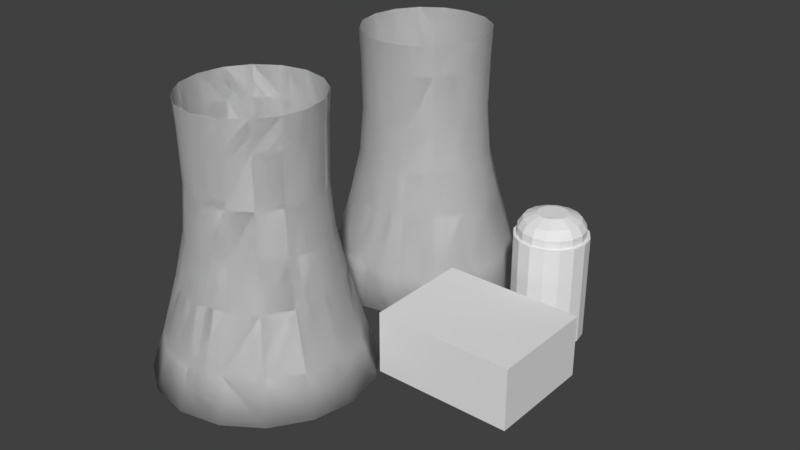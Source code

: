 # Source: CentralNucelar.blend  (saved by Blender 2.79.0; exported with 4.5.12 LTS)
import bpy
from mathutils import Matrix  # noqa: F401  (used for matrix-valued properties, if any)

bpy.ops.wm.read_factory_settings(use_empty=True)
scene = bpy.context.scene
scene.name = 'Scene'

# ---- collections
col_collection_1 = bpy.data.collections.new('Collection 1'); scene.collection.children.link(col_collection_1)

# ---- world
world_world = bpy.data.worlds.new('World'); scene.world = world_world
world_world.color = (0.05088, 0.05088, 0.05088)
world_world.use_sun_shadow = False
world_world.sun_shadow_jitter_overblur = 0.0
world_world.cycles.sampling_method = 'MANUAL'

# ---- meshes
me_cylinder_001 = bpy.data.meshes.new('Cylinder.001')
me_cylinder_001.from_pydata([(-1.932e-08, 1.519, -0.5), (-1.283e-08, 1.325, 0.07203), (0.5812, 1.403, -0.5), (0.5069, 1.224, 0.07203), (1.074, 1.074, -0.5), (0.9367, 0.9367, 0.07203), (1.403, 0.5812, -0.5), (1.224, 0.5069, 0.07203), (1.519, -7.218e-08, -0.5), (1.325, -6.202e-08, 0.07203), (1.403, -0.5812, -0.5), (1.224, -0.5069, 0.07203), (1.074, -1.074, -0.5), (0.9367, -0.9367, 0.07203), (0.5812, -1.403, -0.5), (0.5069, -1.224, 0.07203), (2.1e-07, -1.519, -0.5), (1.872e-07, -1.325, 0.07203), (-0.5812, -1.403, -0.5), (-0.5069, -1.224, 0.07203), (-1.074, -1.074, -0.5), (-0.9367, -0.9367, 0.07203), (-1.403, -0.5812, -0.5), (-1.224, -0.5069, 0.07203), (-1.519, 1.231e-08, -0.5), (-1.325, 1.168e-08, 0.07203), (-1.403, 0.5812, -0.5), (-1.224, 0.5069, 0.07203), (-1.074, 1.074, -0.5), (-0.9367, 0.9367, 0.07203), (-0.5812, 1.403, -0.5), (-0.5069, 1.224, 0.07203), (0.4216, 1.018, 0.8604), (4.375e-09, 1.102, 0.8604), (0.779, 0.779, 0.8604), (1.018, 0.4216, 0.8604), (1.102, -5.535e-08, 0.8604), (1.018, -0.4216, 0.8604), (0.779, -0.779, 0.8604), (0.4216, -1.018, 0.8604), (1.707e-07, -1.102, 0.8604), (-0.4216, -1.018, 0.8604), (-0.779, -0.779, 0.8604), (-1.018, -0.4216, 0.8604), (-1.102, 5.951e-09, 0.8604), (-1.018, 0.4216, 0.8604), (-0.779, 0.779, 0.8604), (-0.4216, 1.018, 0.8604), (0.3666, 0.8851, 1.491), (-4.438e-08, 0.958, 1.491), (0.6774, 0.6774, 1.491), (0.8851, 0.3666, 1.491), (0.958, -4.91e-08, 1.491), (0.8851, -0.3666, 1.491), (0.6774, -0.6774, 1.491), (0.3666, -0.8851, 1.491), (1.003e-07, -0.958, 1.491), (-0.3666, -0.8851, 1.491), (-0.6774, -0.6774, 1.491), (-0.8851, -0.3666, 1.491), (-0.958, 4.203e-09, 1.491), (-0.8851, 0.3666, 1.491), (-0.6774, 0.6774, 1.491), (-0.3666, 0.8851, 1.491), (0.3473, 0.8385, 2.144), (1.638e-08, 0.9076, 2.144), (0.6418, 0.6418, 2.144), (0.8385, 0.3473, 2.144), (0.9076, -4.573e-08, 2.144), (0.8385, -0.3473, 2.144), (0.6418, -0.6418, 2.144), (0.3473, -0.8385, 2.144), (1.534e-07, -0.9076, 2.144), (-0.3473, -0.8385, 2.144), (-0.6418, -0.6418, 2.144), (-0.8385, -0.3473, 2.144), (-0.9076, 4.766e-09, 2.144), (-0.8385, 0.3473, 2.144), (-0.6418, 0.6418, 2.144), (-0.3473, 0.8385, 2.144), (0.3532, 0.8527, 2.888), (7.513e-08, 0.923, 2.888), (0.6527, 0.6527, 2.888), (0.8527, 0.3532, 2.888), (0.923, -4.638e-08, 2.888), (0.8527, -0.3532, 2.888), (0.6527, -0.6527, 2.888), (0.3532, -0.8527, 2.888), (2.145e-07, -0.923, 2.888), (-0.3532, -0.8527, 2.888), (-0.6527, -0.6527, 2.888), (-0.8527, -0.3532, 2.888), (-0.923, 4.973e-09, 2.888), (-0.8527, 0.3532, 2.888), (-0.6527, 0.6527, 2.888), (-0.3532, 0.8527, 2.888), (0.3628, 0.8758, 3.316), (7.363e-08, 0.9479, 3.316), (0.6703, 0.6703, 3.316), (0.8758, 0.3628, 3.316), (0.9479, -4.763e-08, 3.316), (0.8758, -0.3628, 3.316), (0.6703, -0.6703, 3.316), (0.3628, -0.8758, 3.316), (2.168e-07, -0.9479, 3.316), (-0.3628, -0.8758, 3.316), (-0.6703, -0.6703, 3.316), (-0.8758, -0.3628, 3.316), (-0.9479, 5.107e-09, 3.316), (-0.8758, 0.3628, 3.316), (-0.6703, 0.6703, 3.316), (-0.3628, 0.8758, 3.316)], [], [(0, 2, 3, 1), (2, 4, 5, 3), (4, 6, 7, 5), (6, 8, 9, 7), (8, 10, 11, 9), (10, 12, 13, 11), (12, 14, 15, 13), (14, 16, 17, 15), (16, 18, 19, 17), (18, 20, 21, 19), (20, 22, 23, 21), (22, 24, 25, 23), (24, 26, 27, 25), (26, 28, 29, 27), (5, 34, 32, 3), (28, 30, 31, 29), (30, 0, 1, 31), (0, 30, 28, 26, 24, 22, 20, 18, 16, 14, 12, 10, 8, 6, 4, 2), (42, 58, 57, 41), (15, 39, 38, 13), (25, 44, 43, 23), (11, 37, 36, 9), (21, 42, 41, 19), (31, 47, 46, 29), (7, 35, 34, 5), (17, 40, 39, 15), (27, 45, 44, 25), (3, 32, 33, 1), (13, 38, 37, 11), (23, 43, 42, 21), (1, 33, 47, 31), (9, 36, 35, 7), (19, 41, 40, 17), (29, 46, 45, 27), (63, 79, 78, 62), (35, 51, 50, 34), (43, 59, 58, 42), (36, 52, 51, 35), (44, 60, 59, 43), (37, 53, 52, 36), (45, 61, 60, 44), (38, 54, 53, 37), (46, 62, 61, 45), (39, 55, 54, 38), (47, 63, 62, 46), (40, 56, 55, 39), (32, 48, 49, 33), (33, 49, 63, 47), (41, 57, 56, 40), (34, 50, 48, 32), (69, 85, 84, 68), (56, 72, 71, 55), (48, 64, 65, 49), (49, 65, 79, 63), (57, 73, 72, 56), (50, 66, 64, 48), (58, 74, 73, 57), (51, 67, 66, 50), (59, 75, 74, 58), (52, 68, 67, 51), (60, 76, 75, 59), (53, 69, 68, 52), (61, 77, 76, 60), (54, 70, 69, 53), (62, 78, 77, 61), (55, 71, 70, 54), (90, 106, 105, 89), (77, 93, 92, 76), (70, 86, 85, 69), (78, 94, 93, 77), (71, 87, 86, 70), (79, 95, 94, 78), (72, 88, 87, 71), (64, 80, 81, 65), (65, 81, 95, 79), (73, 89, 88, 72), (66, 82, 80, 64), (74, 90, 89, 73), (67, 83, 82, 66), (75, 91, 90, 74), (68, 84, 83, 67), (76, 92, 91, 75), (83, 99, 98, 82), (91, 107, 106, 90), (84, 100, 99, 83), (92, 108, 107, 91), (85, 101, 100, 84), (93, 109, 108, 92), (86, 102, 101, 85), (94, 110, 109, 93), (87, 103, 102, 86), (95, 111, 110, 94), (88, 104, 103, 87), (80, 96, 97, 81), (81, 97, 111, 95), (89, 105, 104, 88), (82, 98, 96, 80)])
me_cylinder_001.polygons.foreach_set('use_smooth', [True] * 97)
_uv = me_cylinder_001.uv_layers.new(name='UVMap')
_uv.uv.foreach_set('vector', [0.5002, 0.3444, 0.4409, 0.3153, 0.4241, 0.407, 0.4763, 0.4314, 0.4409, 0.3153, 0.38, 0.2959, 0.3695, 0.3901, 0.4241, 0.407, 0.38, 0.2959, 0.318, 0.2849, 0.3133, 0.3806, 0.3695, 0.3901, 0.318, 0.2849, 0.2555, 0.2819, 0.2564, 0.3781, 0.3133, 0.3806, 0.2555, 0.2819, 0.1929, 0.2868, 0.1995, 0.3826, 0.2564, 0.3781, 0.1929, 0.2868, 0.1306, 0.3, 0.1431, 0.3943, 0.1995, 0.3826, 0.1306, 0.3, 0.06933, 0.3218, 0.088, 0.4134, 0.1431, 0.3943, 0.06933, 0.3218, 0.009847, 0.3531, 0.03503, 0.4403, 0.088, 0.4134, 0.5029, 0.352, 0.4449, 0.3216, 0.4273, 0.4125, 0.4785, 0.4381, 0.4449, 0.3216, 0.3851, 0.3008, 0.3737, 0.3945, 0.4273, 0.4125, 0.3851, 0.3008, 0.3242, 0.2883, 0.3185, 0.3836, 0.3737, 0.3945, 0.3242, 0.2883, 0.2626, 0.2839, 0.2626, 0.3797, 0.3185, 0.3836, 0.2626, 0.2839, 0.2009, 0.2873, 0.2064, 0.3829, 0.2626, 0.3797, 0.2009, 0.2873, 0.1395, 0.2989, 0.1508, 0.3932, 0.2064, 0.3829, 0.3695, 0.3901, 0.3557, 0.5226, 0.4029, 0.5342, 0.4241, 0.407, 0.1395, 0.2989, 0.07894, 0.3192, 0.09633, 0.4109, 0.1508, 0.3932, 0.07894, 0.3192, 0.02004, 0.3489, 0.04388, 0.4364, 0.09633, 0.4109, 0.8224, 0.3209, 0.7927, 0.3209, 0.7653, 0.3334, 0.7443, 0.3564, 0.7329, 0.3865, 0.7329, 0.4191, 0.7443, 0.4493, 0.7653, 0.4723, 0.7927, 0.4848, 0.8224, 0.4848, 0.8498, 0.4723, 0.8708, 0.4493, 0.8822, 0.4191, 0.8822, 0.3865, 0.8708, 0.3564, 0.8498, 0.3334, 0.3587, 0.5261, 0.3492, 0.6345, 0.3911, 0.6425, 0.4051, 0.5389, 0.088, 0.4134, 0.112, 0.5418, 0.1593, 0.5275, 0.1431, 0.3943, 0.2626, 0.3797, 0.2621, 0.5159, 0.3108, 0.5184, 0.3185, 0.3836, 0.1995, 0.3826, 0.208, 0.5185, 0.2575, 0.5147, 0.2564, 0.3781, 0.3737, 0.3945, 0.3587, 0.5261, 0.4051, 0.5389, 0.4273, 0.4125, 0.09633, 0.4109, 0.1186, 0.5394, 0.1652, 0.5263, 0.1508, 0.3932, 0.3133, 0.3806, 0.307, 0.5161, 0.3557, 0.5226, 0.3695, 0.3901, 0.03503, 0.4403, 0.06693, 0.5615, 0.112, 0.5418, 0.088, 0.4134, 0.2064, 0.3829, 0.2133, 0.5185, 0.2621, 0.5159, 0.2626, 0.3797, 0.4241, 0.407, 0.4029, 0.5342, 0.4477, 0.5511, 0.4763, 0.4314, 0.1431, 0.3943, 0.1593, 0.5275, 0.208, 0.5185, 0.1995, 0.3826, 0.3185, 0.3836, 0.3108, 0.5184, 0.3587, 0.5261, 0.3737, 0.3945, 0.04388, 0.4364, 0.07397, 0.5579, 0.1186, 0.5394, 0.09633, 0.4109, 0.2564, 0.3781, 0.2575, 0.5147, 0.307, 0.5161, 0.3133, 0.3806, 0.4273, 0.4125, 0.4051, 0.5389, 0.449, 0.5567, 0.4785, 0.4381, 0.1508, 0.3932, 0.1652, 0.5263, 0.2133, 0.5185, 0.2064, 0.3829, 0.1328, 0.6438, 0.1416, 0.7505, 0.1806, 0.7461, 0.1746, 0.6352, 0.307, 0.5161, 0.3031, 0.6277, 0.3472, 0.6316, 0.3557, 0.5226, 0.3108, 0.5184, 0.3058, 0.6296, 0.3492, 0.6345, 0.3587, 0.5261, 0.2575, 0.5147, 0.2585, 0.6272, 0.3031, 0.6277, 0.307, 0.5161, 0.2621, 0.5159, 0.2618, 0.628, 0.3058, 0.6296, 0.3108, 0.5184, 0.208, 0.5185, 0.2138, 0.6301, 0.2585, 0.6272, 0.2575, 0.5147, 0.2133, 0.5185, 0.2179, 0.6299, 0.2618, 0.628, 0.2621, 0.5159, 0.1593, 0.5275, 0.17, 0.6365, 0.2138, 0.6301, 0.208, 0.5185, 0.1652, 0.5263, 0.1746, 0.6352, 0.2179, 0.6299, 0.2133, 0.5185, 0.112, 0.5418, 0.1277, 0.6462, 0.17, 0.6365, 0.1593, 0.5275, 0.1186, 0.5394, 0.1328, 0.6438, 0.1746, 0.6352, 0.1652, 0.5263, 0.06693, 0.5615, 0.08757, 0.6589, 0.1277, 0.6462, 0.112, 0.5418, 0.4029, 0.5342, 0.3899, 0.6386, 0.4304, 0.6485, 0.4477, 0.5511, 0.07397, 0.5579, 0.09322, 0.6555, 0.1328, 0.6438, 0.1186, 0.5394, 0.4051, 0.5389, 0.3911, 0.6425, 0.4309, 0.6534, 0.449, 0.5567, 0.3557, 0.5226, 0.3472, 0.6316, 0.3899, 0.6386, 0.4029, 0.5342, 0.218, 0.7439, 0.2204, 0.8677, 0.26, 0.867, 0.2594, 0.742, 0.08757, 0.6589, 0.0998, 0.7593, 0.1377, 0.7529, 0.1277, 0.6462, 0.3899, 0.6386, 0.3825, 0.7471, 0.4215, 0.7514, 0.4304, 0.6485, 0.09322, 0.6555, 0.1042, 0.7559, 0.1416, 0.7505, 0.1328, 0.6438, 0.3911, 0.6425, 0.3826, 0.7505, 0.421, 0.7557, 0.4309, 0.6534, 0.3472, 0.6316, 0.3421, 0.7439, 0.3825, 0.7471, 0.3899, 0.6386, 0.3492, 0.6345, 0.3429, 0.7463, 0.3826, 0.7505, 0.3911, 0.6425, 0.3031, 0.6277, 0.3009, 0.7421, 0.3421, 0.7439, 0.3472, 0.6316, 0.3058, 0.6296, 0.3024, 0.7435, 0.3429, 0.7463, 0.3492, 0.6345, 0.2585, 0.6272, 0.2594, 0.742, 0.3009, 0.7421, 0.3031, 0.6277, 0.2618, 0.628, 0.2615, 0.7425, 0.3024, 0.7435, 0.3058, 0.6296, 0.2138, 0.6301, 0.218, 0.7439, 0.2594, 0.742, 0.2585, 0.6272, 0.2179, 0.6299, 0.2208, 0.7433, 0.2615, 0.7425, 0.2618, 0.628, 0.17, 0.6365, 0.1773, 0.7476, 0.218, 0.7439, 0.2138, 0.6301, 0.1746, 0.6352, 0.1806, 0.7461, 0.2208, 0.7433, 0.2179, 0.6299, 0.1277, 0.6462, 0.1377, 0.7529, 0.1773, 0.7476, 0.17, 0.6365, 0.3394, 0.8701, 0.3377, 0.939, 0.3771, 0.9412, 0.3785, 0.8724, 0.2208, 0.7433, 0.2217, 0.8668, 0.2608, 0.8671, 0.2615, 0.7425, 0.1773, 0.7476, 0.1812, 0.8693, 0.2204, 0.8677, 0.218, 0.7439, 0.1806, 0.7461, 0.1831, 0.8675, 0.2217, 0.8668, 0.2208, 0.7433, 0.1377, 0.7529, 0.1425, 0.8715, 0.1812, 0.8693, 0.1773, 0.7476, 0.1416, 0.7505, 0.145, 0.8688, 0.1831, 0.8675, 0.1806, 0.7461, 0.0998, 0.7593, 0.1047, 0.8738, 0.1425, 0.8715, 0.1377, 0.7529, 0.3825, 0.7471, 0.3797, 0.8695, 0.4192, 0.8705, 0.4215, 0.7514, 0.1042, 0.7559, 0.1078, 0.8702, 0.145, 0.8688, 0.1416, 0.7505, 0.3826, 0.7505, 0.3785, 0.8724, 0.4174, 0.8744, 0.421, 0.7557, 0.3421, 0.7439, 0.3399, 0.8682, 0.3797, 0.8695, 0.3825, 0.7471, 0.3429, 0.7463, 0.3394, 0.8701, 0.3785, 0.8724, 0.3826, 0.7505, 0.3009, 0.7421, 0.2999, 0.8672, 0.3399, 0.8682, 0.3421, 0.7439, 0.3024, 0.7435, 0.3, 0.8682, 0.3394, 0.8701, 0.3429, 0.7463, 0.2594, 0.742, 0.26, 0.867, 0.2999, 0.8672, 0.3009, 0.7421, 0.2615, 0.7425, 0.2608, 0.8671, 0.3, 0.8682, 0.3024, 0.7435, 0.2999, 0.8672, 0.2993, 0.936, 0.339, 0.9372, 0.3399, 0.8682, 0.3, 0.8682, 0.2987, 0.9368, 0.3377, 0.939, 0.3394, 0.8701, 0.26, 0.867, 0.26, 0.9354, 0.2993, 0.936, 0.2999, 0.8672, 0.2608, 0.8671, 0.26, 0.9352, 0.2987, 0.9368, 0.3, 0.8682, 0.2204, 0.8677, 0.221, 0.9355, 0.26, 0.9354, 0.26, 0.867, 0.2217, 0.8668, 0.2215, 0.9344, 0.26, 0.9352, 0.2608, 0.8671, 0.1812, 0.8693, 0.1823, 0.9364, 0.221, 0.9355, 0.2204, 0.8677, 0.1831, 0.8675, 0.1834, 0.9343, 0.2215, 0.9344, 0.2217, 0.8668, 0.1425, 0.8715, 0.1438, 0.9378, 0.1823, 0.9364, 0.1812, 0.8693, 0.145, 0.8688, 0.1456, 0.9348, 0.1834, 0.9343, 0.1831, 0.8675, 0.1047, 0.8738, 0.1055, 0.9392, 0.1438, 0.9378, 0.1425, 0.8715, 0.3797, 0.8695, 0.379, 0.9385, 0.4192, 0.9392, 0.4192, 0.8705, 0.1078, 0.8702, 0.1079, 0.9353, 0.1456, 0.9348, 0.145, 0.8688, 0.3785, 0.8724, 0.3771, 0.9412, 0.4167, 0.9428, 0.4174, 0.8744, 0.3399, 0.8682, 0.339, 0.9372, 0.379, 0.9385, 0.3797, 0.8695])
me_cylinder_001.use_remesh_preserve_volume = False
me_cylinder_001.use_remesh_preserve_attributes = False
me_cylinder_001.use_mirror_vertex_groups = False
me_cylinder_001.update()
me_cylinder_000 = bpy.data.meshes.new('Cylinder.000')
me_cylinder_000.from_pydata([(-1.932e-08, 1.519, -0.5), (-1.283e-08, 1.325, 0.07203), (0.5812, 1.403, -0.5), (0.5069, 1.224, 0.07203), (1.074, 1.074, -0.5), (0.9367, 0.9367, 0.07203), (1.403, 0.5812, -0.5), (1.224, 0.5069, 0.07203), (1.519, -7.218e-08, -0.5), (1.325, -6.202e-08, 0.07203), (1.403, -0.5812, -0.5), (1.224, -0.5069, 0.07203), (1.074, -1.074, -0.5), (0.9367, -0.9367, 0.07203), (0.5812, -1.403, -0.5), (0.5069, -1.224, 0.07203), (2.1e-07, -1.519, -0.5), (1.872e-07, -1.325, 0.07203), (-0.5812, -1.403, -0.5), (-0.5069, -1.224, 0.07203), (-1.074, -1.074, -0.5), (-0.9367, -0.9367, 0.07203), (-1.403, -0.5812, -0.5), (-1.224, -0.5069, 0.07203), (-1.519, 1.231e-08, -0.5), (-1.325, 1.168e-08, 0.07203), (-1.403, 0.5812, -0.5), (-1.224, 0.5069, 0.07203), (-1.074, 1.074, -0.5), (-0.9367, 0.9367, 0.07203), (-0.5812, 1.403, -0.5), (-0.5069, 1.224, 0.07203), (0.4216, 1.018, 0.8604), (4.375e-09, 1.102, 0.8604), (0.779, 0.779, 0.8604), (1.018, 0.4216, 0.8604), (1.102, -5.535e-08, 0.8604), (1.018, -0.4216, 0.8604), (0.779, -0.779, 0.8604), (0.4216, -1.018, 0.8604), (1.707e-07, -1.102, 0.8604), (-0.4216, -1.018, 0.8604), (-0.779, -0.779, 0.8604), (-1.018, -0.4216, 0.8604), (-1.102, 5.951e-09, 0.8604), (-1.018, 0.4216, 0.8604), (-0.779, 0.779, 0.8604), (-0.4216, 1.018, 0.8604), (0.3666, 0.8851, 1.491), (-4.438e-08, 0.958, 1.491), (0.6774, 0.6774, 1.491), (0.8851, 0.3666, 1.491), (0.958, -4.91e-08, 1.491), (0.8851, -0.3666, 1.491), (0.6774, -0.6774, 1.491), (0.3666, -0.8851, 1.491), (1.003e-07, -0.958, 1.491), (-0.3666, -0.8851, 1.491), (-0.6774, -0.6774, 1.491), (-0.8851, -0.3666, 1.491), (-0.958, 4.203e-09, 1.491), (-0.8851, 0.3666, 1.491), (-0.6774, 0.6774, 1.491), (-0.3666, 0.8851, 1.491), (0.3473, 0.8385, 2.144), (1.638e-08, 0.9076, 2.144), (0.6418, 0.6418, 2.144), (0.8385, 0.3473, 2.144), (0.9076, -4.573e-08, 2.144), (0.8385, -0.3473, 2.144), (0.6418, -0.6418, 2.144), (0.3473, -0.8385, 2.144), (1.534e-07, -0.9076, 2.144), (-0.3473, -0.8385, 2.144), (-0.6418, -0.6418, 2.144), (-0.8385, -0.3473, 2.144), (-0.9076, 4.766e-09, 2.144), (-0.8385, 0.3473, 2.144), (-0.6418, 0.6418, 2.144), (-0.3473, 0.8385, 2.144), (0.3532, 0.8527, 2.888), (7.513e-08, 0.923, 2.888), (0.6527, 0.6527, 2.888), (0.8527, 0.3532, 2.888), (0.923, -4.638e-08, 2.888), (0.8527, -0.3532, 2.888), (0.6527, -0.6527, 2.888), (0.3532, -0.8527, 2.888), (2.145e-07, -0.923, 2.888), (-0.3532, -0.8527, 2.888), (-0.6527, -0.6527, 2.888), (-0.8527, -0.3532, 2.888), (-0.923, 4.973e-09, 2.888), (-0.8527, 0.3532, 2.888), (-0.6527, 0.6527, 2.888), (-0.3532, 0.8527, 2.888), (0.3628, 0.8758, 3.316), (7.363e-08, 0.9479, 3.316), (0.6703, 0.6703, 3.316), (0.8758, 0.3628, 3.316), (0.9479, -4.763e-08, 3.316), (0.8758, -0.3628, 3.316), (0.6703, -0.6703, 3.316), (0.3628, -0.8758, 3.316), (2.168e-07, -0.9479, 3.316), (-0.3628, -0.8758, 3.316), (-0.6703, -0.6703, 3.316), (-0.8758, -0.3628, 3.316), (-0.9479, 5.107e-09, 3.316), (-0.8758, 0.3628, 3.316), (-0.6703, 0.6703, 3.316), (-0.3628, 0.8758, 3.316)], [], [(0, 2, 3, 1), (2, 4, 5, 3), (4, 6, 7, 5), (6, 8, 9, 7), (8, 10, 11, 9), (10, 12, 13, 11), (12, 14, 15, 13), (14, 16, 17, 15), (16, 18, 19, 17), (18, 20, 21, 19), (20, 22, 23, 21), (22, 24, 25, 23), (24, 26, 27, 25), (26, 28, 29, 27), (5, 34, 32, 3), (28, 30, 31, 29), (30, 0, 1, 31), (0, 30, 28, 26, 24, 22, 20, 18, 16, 14, 12, 10, 8, 6, 4, 2), (42, 58, 57, 41), (15, 39, 38, 13), (25, 44, 43, 23), (11, 37, 36, 9), (21, 42, 41, 19), (31, 47, 46, 29), (7, 35, 34, 5), (17, 40, 39, 15), (27, 45, 44, 25), (3, 32, 33, 1), (13, 38, 37, 11), (23, 43, 42, 21), (1, 33, 47, 31), (9, 36, 35, 7), (19, 41, 40, 17), (29, 46, 45, 27), (63, 79, 78, 62), (35, 51, 50, 34), (43, 59, 58, 42), (36, 52, 51, 35), (44, 60, 59, 43), (37, 53, 52, 36), (45, 61, 60, 44), (38, 54, 53, 37), (46, 62, 61, 45), (39, 55, 54, 38), (47, 63, 62, 46), (40, 56, 55, 39), (32, 48, 49, 33), (33, 49, 63, 47), (41, 57, 56, 40), (34, 50, 48, 32), (69, 85, 84, 68), (56, 72, 71, 55), (48, 64, 65, 49), (49, 65, 79, 63), (57, 73, 72, 56), (50, 66, 64, 48), (58, 74, 73, 57), (51, 67, 66, 50), (59, 75, 74, 58), (52, 68, 67, 51), (60, 76, 75, 59), (53, 69, 68, 52), (61, 77, 76, 60), (54, 70, 69, 53), (62, 78, 77, 61), (55, 71, 70, 54), (90, 106, 105, 89), (77, 93, 92, 76), (70, 86, 85, 69), (78, 94, 93, 77), (71, 87, 86, 70), (79, 95, 94, 78), (72, 88, 87, 71), (64, 80, 81, 65), (65, 81, 95, 79), (73, 89, 88, 72), (66, 82, 80, 64), (74, 90, 89, 73), (67, 83, 82, 66), (75, 91, 90, 74), (68, 84, 83, 67), (76, 92, 91, 75), (83, 99, 98, 82), (91, 107, 106, 90), (84, 100, 99, 83), (92, 108, 107, 91), (85, 101, 100, 84), (93, 109, 108, 92), (86, 102, 101, 85), (94, 110, 109, 93), (87, 103, 102, 86), (95, 111, 110, 94), (88, 104, 103, 87), (80, 96, 97, 81), (81, 97, 111, 95), (89, 105, 104, 88), (82, 98, 96, 80)])
me_cylinder_000.polygons.foreach_set('use_smooth', [True] * 97)
_uv = me_cylinder_000.uv_layers.new(name='UVMap')
_uv.uv.foreach_set('vector', [0.5002, 0.3444, 0.4409, 0.3153, 0.4241, 0.407, 0.4763, 0.4314, 0.4409, 0.3153, 0.38, 0.2959, 0.3695, 0.3901, 0.4241, 0.407, 0.38, 0.2959, 0.318, 0.2849, 0.3133, 0.3806, 0.3695, 0.3901, 0.318, 0.2849, 0.2555, 0.2819, 0.2564, 0.3781, 0.3133, 0.3806, 0.2555, 0.2819, 0.1929, 0.2868, 0.1995, 0.3826, 0.2564, 0.3781, 0.1929, 0.2868, 0.1306, 0.3, 0.1431, 0.3943, 0.1995, 0.3826, 0.1306, 0.3, 0.06933, 0.3218, 0.088, 0.4134, 0.1431, 0.3943, 0.06933, 0.3218, 0.009847, 0.3531, 0.03503, 0.4403, 0.088, 0.4134, 0.5029, 0.352, 0.4449, 0.3216, 0.4273, 0.4125, 0.4785, 0.4381, 0.4449, 0.3216, 0.3851, 0.3008, 0.3737, 0.3945, 0.4273, 0.4125, 0.3851, 0.3008, 0.3242, 0.2883, 0.3185, 0.3836, 0.3737, 0.3945, 0.3242, 0.2883, 0.2626, 0.2839, 0.2626, 0.3797, 0.3185, 0.3836, 0.2626, 0.2839, 0.2009, 0.2873, 0.2064, 0.3829, 0.2626, 0.3797, 0.2009, 0.2873, 0.1395, 0.2989, 0.1508, 0.3932, 0.2064, 0.3829, 0.3695, 0.3901, 0.3557, 0.5226, 0.4029, 0.5342, 0.4241, 0.407, 0.1395, 0.2989, 0.07894, 0.3192, 0.09633, 0.4109, 0.1508, 0.3932, 0.07894, 0.3192, 0.02004, 0.3489, 0.04388, 0.4364, 0.09633, 0.4109, 0.8224, 0.3209, 0.7927, 0.3209, 0.7653, 0.3334, 0.7443, 0.3564, 0.7329, 0.3865, 0.7329, 0.4191, 0.7443, 0.4493, 0.7653, 0.4723, 0.7927, 0.4848, 0.8224, 0.4848, 0.8498, 0.4723, 0.8708, 0.4493, 0.8822, 0.4191, 0.8822, 0.3865, 0.8708, 0.3564, 0.8498, 0.3334, 0.3587, 0.5261, 0.3492, 0.6345, 0.3911, 0.6425, 0.4051, 0.5389, 0.088, 0.4134, 0.112, 0.5418, 0.1593, 0.5275, 0.1431, 0.3943, 0.2626, 0.3797, 0.2621, 0.5159, 0.3108, 0.5184, 0.3185, 0.3836, 0.1995, 0.3826, 0.208, 0.5185, 0.2575, 0.5147, 0.2564, 0.3781, 0.3737, 0.3945, 0.3587, 0.5261, 0.4051, 0.5389, 0.4273, 0.4125, 0.09633, 0.4109, 0.1186, 0.5394, 0.1652, 0.5263, 0.1508, 0.3932, 0.3133, 0.3806, 0.307, 0.5161, 0.3557, 0.5226, 0.3695, 0.3901, 0.03503, 0.4403, 0.06693, 0.5615, 0.112, 0.5418, 0.088, 0.4134, 0.2064, 0.3829, 0.2133, 0.5185, 0.2621, 0.5159, 0.2626, 0.3797, 0.4241, 0.407, 0.4029, 0.5342, 0.4477, 0.5511, 0.4763, 0.4314, 0.1431, 0.3943, 0.1593, 0.5275, 0.208, 0.5185, 0.1995, 0.3826, 0.3185, 0.3836, 0.3108, 0.5184, 0.3587, 0.5261, 0.3737, 0.3945, 0.04388, 0.4364, 0.07397, 0.5579, 0.1186, 0.5394, 0.09633, 0.4109, 0.2564, 0.3781, 0.2575, 0.5147, 0.307, 0.5161, 0.3133, 0.3806, 0.4273, 0.4125, 0.4051, 0.5389, 0.449, 0.5567, 0.4785, 0.4381, 0.1508, 0.3932, 0.1652, 0.5263, 0.2133, 0.5185, 0.2064, 0.3829, 0.1328, 0.6438, 0.1416, 0.7505, 0.1806, 0.7461, 0.1746, 0.6352, 0.307, 0.5161, 0.3031, 0.6277, 0.3472, 0.6316, 0.3557, 0.5226, 0.3108, 0.5184, 0.3058, 0.6296, 0.3492, 0.6345, 0.3587, 0.5261, 0.2575, 0.5147, 0.2585, 0.6272, 0.3031, 0.6277, 0.307, 0.5161, 0.2621, 0.5159, 0.2618, 0.628, 0.3058, 0.6296, 0.3108, 0.5184, 0.208, 0.5185, 0.2138, 0.6301, 0.2585, 0.6272, 0.2575, 0.5147, 0.2133, 0.5185, 0.2179, 0.6299, 0.2618, 0.628, 0.2621, 0.5159, 0.1593, 0.5275, 0.17, 0.6365, 0.2138, 0.6301, 0.208, 0.5185, 0.1652, 0.5263, 0.1746, 0.6352, 0.2179, 0.6299, 0.2133, 0.5185, 0.112, 0.5418, 0.1277, 0.6462, 0.17, 0.6365, 0.1593, 0.5275, 0.1186, 0.5394, 0.1328, 0.6438, 0.1746, 0.6352, 0.1652, 0.5263, 0.06693, 0.5615, 0.08757, 0.6589, 0.1277, 0.6462, 0.112, 0.5418, 0.4029, 0.5342, 0.3899, 0.6386, 0.4304, 0.6485, 0.4477, 0.5511, 0.07397, 0.5579, 0.09322, 0.6555, 0.1328, 0.6438, 0.1186, 0.5394, 0.4051, 0.5389, 0.3911, 0.6425, 0.4309, 0.6534, 0.449, 0.5567, 0.3557, 0.5226, 0.3472, 0.6316, 0.3899, 0.6386, 0.4029, 0.5342, 0.218, 0.7439, 0.2204, 0.8677, 0.26, 0.867, 0.2594, 0.742, 0.08757, 0.6589, 0.0998, 0.7593, 0.1377, 0.7529, 0.1277, 0.6462, 0.3899, 0.6386, 0.3825, 0.7471, 0.4215, 0.7514, 0.4304, 0.6485, 0.09322, 0.6555, 0.1042, 0.7559, 0.1416, 0.7505, 0.1328, 0.6438, 0.3911, 0.6425, 0.3826, 0.7505, 0.421, 0.7557, 0.4309, 0.6534, 0.3472, 0.6316, 0.3421, 0.7439, 0.3825, 0.7471, 0.3899, 0.6386, 0.3492, 0.6345, 0.3429, 0.7463, 0.3826, 0.7505, 0.3911, 0.6425, 0.3031, 0.6277, 0.3009, 0.7421, 0.3421, 0.7439, 0.3472, 0.6316, 0.3058, 0.6296, 0.3024, 0.7435, 0.3429, 0.7463, 0.3492, 0.6345, 0.2585, 0.6272, 0.2594, 0.742, 0.3009, 0.7421, 0.3031, 0.6277, 0.2618, 0.628, 0.2615, 0.7425, 0.3024, 0.7435, 0.3058, 0.6296, 0.2138, 0.6301, 0.218, 0.7439, 0.2594, 0.742, 0.2585, 0.6272, 0.2179, 0.6299, 0.2208, 0.7433, 0.2615, 0.7425, 0.2618, 0.628, 0.17, 0.6365, 0.1773, 0.7476, 0.218, 0.7439, 0.2138, 0.6301, 0.1746, 0.6352, 0.1806, 0.7461, 0.2208, 0.7433, 0.2179, 0.6299, 0.1277, 0.6462, 0.1377, 0.7529, 0.1773, 0.7476, 0.17, 0.6365, 0.3394, 0.8701, 0.3377, 0.939, 0.3771, 0.9412, 0.3785, 0.8724, 0.2208, 0.7433, 0.2217, 0.8668, 0.2608, 0.8671, 0.2615, 0.7425, 0.1773, 0.7476, 0.1812, 0.8693, 0.2204, 0.8677, 0.218, 0.7439, 0.1806, 0.7461, 0.1831, 0.8675, 0.2217, 0.8668, 0.2208, 0.7433, 0.1377, 0.7529, 0.1425, 0.8715, 0.1812, 0.8693, 0.1773, 0.7476, 0.1416, 0.7505, 0.145, 0.8688, 0.1831, 0.8675, 0.1806, 0.7461, 0.0998, 0.7593, 0.1047, 0.8738, 0.1425, 0.8715, 0.1377, 0.7529, 0.3825, 0.7471, 0.3797, 0.8695, 0.4192, 0.8705, 0.4215, 0.7514, 0.1042, 0.7559, 0.1078, 0.8702, 0.145, 0.8688, 0.1416, 0.7505, 0.3826, 0.7505, 0.3785, 0.8724, 0.4174, 0.8744, 0.421, 0.7557, 0.3421, 0.7439, 0.3399, 0.8682, 0.3797, 0.8695, 0.3825, 0.7471, 0.3429, 0.7463, 0.3394, 0.8701, 0.3785, 0.8724, 0.3826, 0.7505, 0.3009, 0.7421, 0.2999, 0.8672, 0.3399, 0.8682, 0.3421, 0.7439, 0.3024, 0.7435, 0.3, 0.8682, 0.3394, 0.8701, 0.3429, 0.7463, 0.2594, 0.742, 0.26, 0.867, 0.2999, 0.8672, 0.3009, 0.7421, 0.2615, 0.7425, 0.2608, 0.8671, 0.3, 0.8682, 0.3024, 0.7435, 0.2999, 0.8672, 0.2993, 0.936, 0.339, 0.9372, 0.3399, 0.8682, 0.3, 0.8682, 0.2987, 0.9368, 0.3377, 0.939, 0.3394, 0.8701, 0.26, 0.867, 0.26, 0.9354, 0.2993, 0.936, 0.2999, 0.8672, 0.2608, 0.8671, 0.26, 0.9352, 0.2987, 0.9368, 0.3, 0.8682, 0.2204, 0.8677, 0.221, 0.9355, 0.26, 0.9354, 0.26, 0.867, 0.2217, 0.8668, 0.2215, 0.9344, 0.26, 0.9352, 0.2608, 0.8671, 0.1812, 0.8693, 0.1823, 0.9364, 0.221, 0.9355, 0.2204, 0.8677, 0.1831, 0.8675, 0.1834, 0.9343, 0.2215, 0.9344, 0.2217, 0.8668, 0.1425, 0.8715, 0.1438, 0.9378, 0.1823, 0.9364, 0.1812, 0.8693, 0.145, 0.8688, 0.1456, 0.9348, 0.1834, 0.9343, 0.1831, 0.8675, 0.1047, 0.8738, 0.1055, 0.9392, 0.1438, 0.9378, 0.1425, 0.8715, 0.3797, 0.8695, 0.379, 0.9385, 0.4192, 0.9392, 0.4192, 0.8705, 0.1078, 0.8702, 0.1079, 0.9353, 0.1456, 0.9348, 0.145, 0.8688, 0.3785, 0.8724, 0.3771, 0.9412, 0.4167, 0.9428, 0.4174, 0.8744, 0.3399, 0.8682, 0.339, 0.9372, 0.379, 0.9385, 0.3797, 0.8695])
me_cylinder_000.use_remesh_preserve_volume = False
me_cylinder_000.use_remesh_preserve_attributes = False
me_cylinder_000.use_mirror_vertex_groups = False
me_cylinder_000.update()
me_cylinder_005 = bpy.data.meshes.new('Cylinder.005')
me_cylinder_005.from_pydata([(-1.932e-08, 1.519, -0.5), (-1.283e-08, 1.325, 0.07203), (0.5812, 1.403, -0.5), (0.5069, 1.224, 0.07203), (1.074, 1.074, -0.5), (0.9367, 0.9367, 0.07203), (1.403, 0.5812, -0.5), (1.224, 0.5069, 0.07203), (1.519, -7.218e-08, -0.5), (1.325, -6.202e-08, 0.07203), (1.403, -0.5812, -0.5), (1.224, -0.5069, 0.07203), (1.074, -1.074, -0.5), (0.9367, -0.9367, 0.07203), (0.5812, -1.403, -0.5), (0.5069, -1.224, 0.07203), (2.1e-07, -1.519, -0.5), (1.872e-07, -1.325, 0.07203), (-0.5812, -1.403, -0.5), (-0.5069, -1.224, 0.07203), (-1.074, -1.074, -0.5), (-0.9367, -0.9367, 0.07203), (-1.403, -0.5812, -0.5), (-1.224, -0.5069, 0.07203), (-1.519, 1.231e-08, -0.5), (-1.325, 1.168e-08, 0.07203), (-1.403, 0.5812, -0.5), (-1.224, 0.5069, 0.07203), (-1.074, 1.074, -0.5), (-0.9367, 0.9367, 0.07203), (-0.5812, 1.403, -0.5), (-0.5069, 1.224, 0.07203), (0.4216, 1.018, 0.8604), (4.375e-09, 1.102, 0.8604), (0.779, 0.779, 0.8604), (1.018, 0.4216, 0.8604), (1.102, -5.535e-08, 0.8604), (1.018, -0.4216, 0.8604), (0.779, -0.779, 0.8604), (0.4216, -1.018, 0.8604), (1.707e-07, -1.102, 0.8604), (-0.4216, -1.018, 0.8604), (-0.779, -0.779, 0.8604), (-1.018, -0.4216, 0.8604), (-1.102, 5.951e-09, 0.8604), (-1.018, 0.4216, 0.8604), (-0.779, 0.779, 0.8604), (-0.4216, 1.018, 0.8604), (0.3666, 0.8851, 1.491), (-4.438e-08, 0.958, 1.491), (0.6774, 0.6774, 1.491), (0.8851, 0.3666, 1.491), (0.958, -4.91e-08, 1.491), (0.8851, -0.3666, 1.491), (0.6774, -0.6774, 1.491), (0.3666, -0.8851, 1.491), (1.003e-07, -0.958, 1.491), (-0.3666, -0.8851, 1.491), (-0.6774, -0.6774, 1.491), (-0.8851, -0.3666, 1.491), (-0.958, 4.203e-09, 1.491), (-0.8851, 0.3666, 1.491), (-0.6774, 0.6774, 1.491), (-0.3666, 0.8851, 1.491), (0.3473, 0.8385, 2.144), (1.638e-08, 0.9076, 2.144), (0.6418, 0.6418, 2.144), (0.8385, 0.3473, 2.144), (0.9076, -4.573e-08, 2.144), (0.8385, -0.3473, 2.144), (0.6418, -0.6418, 2.144), (0.3473, -0.8385, 2.144), (1.534e-07, -0.9076, 2.144), (-0.3473, -0.8385, 2.144), (-0.6418, -0.6418, 2.144), (-0.8385, -0.3473, 2.144), (-0.9076, 4.766e-09, 2.144), (-0.8385, 0.3473, 2.144), (-0.6418, 0.6418, 2.144), (-0.3473, 0.8385, 2.144), (0.3532, 0.8527, 2.888), (7.513e-08, 0.923, 2.888), (0.6527, 0.6527, 2.888), (0.8527, 0.3532, 2.888), (0.923, -4.638e-08, 2.888), (0.8527, -0.3532, 2.888), (0.6527, -0.6527, 2.888), (0.3532, -0.8527, 2.888), (2.145e-07, -0.923, 2.888), (-0.3532, -0.8527, 2.888), (-0.6527, -0.6527, 2.888), (-0.8527, -0.3532, 2.888), (-0.923, 4.973e-09, 2.888), (-0.8527, 0.3532, 2.888), (-0.6527, 0.6527, 2.888), (-0.3532, 0.8527, 2.888), (0.3628, 0.8758, 3.316), (7.363e-08, 0.9479, 3.316), (0.6703, 0.6703, 3.316), (0.8758, 0.3628, 3.316), (0.9479, -4.763e-08, 3.316), (0.8758, -0.3628, 3.316), (0.6703, -0.6703, 3.316), (0.3628, -0.8758, 3.316), (2.168e-07, -0.9479, 3.316), (-0.3628, -0.8758, 3.316), (-0.6703, -0.6703, 3.316), (-0.8758, -0.3628, 3.316), (-0.9479, 5.107e-09, 3.316), (-0.8758, 0.3628, 3.316), (-0.6703, 0.6703, 3.316), (-0.3628, 0.8758, 3.316)], [], [(0, 1, 3, 2), (2, 3, 5, 4), (4, 5, 7, 6), (6, 7, 9, 8), (8, 9, 11, 10), (10, 11, 13, 12), (12, 13, 15, 14), (14, 15, 17, 16), (16, 17, 19, 18), (18, 19, 21, 20), (20, 21, 23, 22), (22, 23, 25, 24), (24, 25, 27, 26), (26, 27, 29, 28), (5, 3, 32, 34), (28, 29, 31, 30), (30, 31, 1, 0), (0, 2, 4, 6, 8, 10, 12, 14, 16, 18, 20, 22, 24, 26, 28, 30), (42, 41, 57, 58), (15, 13, 38, 39), (25, 23, 43, 44), (11, 9, 36, 37), (21, 19, 41, 42), (31, 29, 46, 47), (7, 5, 34, 35), (17, 15, 39, 40), (27, 25, 44, 45), (3, 1, 33, 32), (13, 11, 37, 38), (23, 21, 42, 43), (1, 31, 47, 33), (9, 7, 35, 36), (19, 17, 40, 41), (29, 27, 45, 46), (63, 62, 78, 79), (35, 34, 50, 51), (43, 42, 58, 59), (36, 35, 51, 52), (44, 43, 59, 60), (37, 36, 52, 53), (45, 44, 60, 61), (38, 37, 53, 54), (46, 45, 61, 62), (39, 38, 54, 55), (47, 46, 62, 63), (40, 39, 55, 56), (32, 33, 49, 48), (33, 47, 63, 49), (41, 40, 56, 57), (34, 32, 48, 50), (69, 68, 84, 85), (56, 55, 71, 72), (48, 49, 65, 64), (49, 63, 79, 65), (57, 56, 72, 73), (50, 48, 64, 66), (58, 57, 73, 74), (51, 50, 66, 67), (59, 58, 74, 75), (52, 51, 67, 68), (60, 59, 75, 76), (53, 52, 68, 69), (61, 60, 76, 77), (54, 53, 69, 70), (62, 61, 77, 78), (55, 54, 70, 71), (90, 89, 105, 106), (77, 76, 92, 93), (70, 69, 85, 86), (78, 77, 93, 94), (71, 70, 86, 87), (79, 78, 94, 95), (72, 71, 87, 88), (64, 65, 81, 80), (65, 79, 95, 81), (73, 72, 88, 89), (66, 64, 80, 82), (74, 73, 89, 90), (67, 66, 82, 83), (75, 74, 90, 91), (68, 67, 83, 84), (76, 75, 91, 92), (83, 82, 98, 99), (91, 90, 106, 107), (84, 83, 99, 100), (92, 91, 107, 108), (85, 84, 100, 101), (93, 92, 108, 109), (86, 85, 101, 102), (94, 93, 109, 110), (87, 86, 102, 103), (95, 94, 110, 111), (88, 87, 103, 104), (80, 81, 97, 96), (81, 95, 111, 97), (89, 88, 104, 105), (82, 80, 96, 98)])
me_cylinder_005.polygons.foreach_set('use_smooth', [True] * 97)
_uv = me_cylinder_005.uv_layers.new(name='UVMap')
_uv.uv.foreach_set('vector', [0.5002, 0.3444, 0.4763, 0.4314, 0.4241, 0.407, 0.4409, 0.3153, 0.4409, 0.3153, 0.4241, 0.407, 0.3695, 0.3901, 0.38, 0.2959, 0.38, 0.2959, 0.3695, 0.3901, 0.3133, 0.3806, 0.318, 0.2849, 0.318, 0.2849, 0.3133, 0.3806, 0.2564, 0.3781, 0.2555, 0.2819, 0.2555, 0.2819, 0.2564, 0.3781, 0.1995, 0.3826, 0.1929, 0.2868, 0.1929, 0.2868, 0.1995, 0.3826, 0.1431, 0.3943, 0.1306, 0.3, 0.1306, 0.3, 0.1431, 0.3943, 0.088, 0.4134, 0.06933, 0.3218, 0.06933, 0.3218, 0.088, 0.4134, 0.03503, 0.4403, 0.009847, 0.3531, 0.5029, 0.352, 0.4785, 0.4381, 0.4273, 0.4125, 0.4449, 0.3216, 0.4449, 0.3216, 0.4273, 0.4125, 0.3737, 0.3945, 0.3851, 0.3008, 0.3851, 0.3008, 0.3737, 0.3945, 0.3185, 0.3836, 0.3242, 0.2883, 0.3242, 0.2883, 0.3185, 0.3836, 0.2626, 0.3797, 0.2626, 0.2839, 0.2626, 0.2839, 0.2626, 0.3797, 0.2064, 0.3829, 0.2009, 0.2873, 0.2009, 0.2873, 0.2064, 0.3829, 0.1508, 0.3932, 0.1395, 0.2989, 0.3695, 0.3901, 0.4241, 0.407, 0.4029, 0.5342, 0.3557, 0.5226, 0.1395, 0.2989, 0.1508, 0.3932, 0.09633, 0.4109, 0.07894, 0.3192, 0.07894, 0.3192, 0.09633, 0.4109, 0.04388, 0.4364, 0.02004, 0.3489, 0.8224, 0.3209, 0.8498, 0.3334, 0.8708, 0.3564, 0.8822, 0.3865, 0.8822, 0.4191, 0.8708, 0.4493, 0.8498, 0.4723, 0.8224, 0.4848, 0.7927, 0.4848, 0.7653, 0.4723, 0.7443, 0.4493, 0.7329, 0.4191, 0.7329, 0.3865, 0.7443, 0.3564, 0.7653, 0.3334, 0.7927, 0.3209, 0.3587, 0.5261, 0.4051, 0.5389, 0.3911, 0.6425, 0.3492, 0.6345, 0.088, 0.4134, 0.1431, 0.3943, 0.1593, 0.5275, 0.112, 0.5418, 0.2626, 0.3797, 0.3185, 0.3836, 0.3108, 0.5184, 0.2621, 0.5159, 0.1995, 0.3826, 0.2564, 0.3781, 0.2575, 0.5147, 0.208, 0.5185, 0.3737, 0.3945, 0.4273, 0.4125, 0.4051, 0.5389, 0.3587, 0.5261, 0.09633, 0.4109, 0.1508, 0.3932, 0.1652, 0.5263, 0.1186, 0.5394, 0.3133, 0.3806, 0.3695, 0.3901, 0.3557, 0.5226, 0.307, 0.5161, 0.03503, 0.4403, 0.088, 0.4134, 0.112, 0.5418, 0.06693, 0.5615, 0.2064, 0.3829, 0.2626, 0.3797, 0.2621, 0.5159, 0.2133, 0.5185, 0.4241, 0.407, 0.4763, 0.4314, 0.4477, 0.5511, 0.4029, 0.5342, 0.1431, 0.3943, 0.1995, 0.3826, 0.208, 0.5185, 0.1593, 0.5275, 0.3185, 0.3836, 0.3737, 0.3945, 0.3587, 0.5261, 0.3108, 0.5184, 0.04388, 0.4364, 0.09633, 0.4109, 0.1186, 0.5394, 0.07397, 0.5579, 0.2564, 0.3781, 0.3133, 0.3806, 0.307, 0.5161, 0.2575, 0.5147, 0.4273, 0.4125, 0.4785, 0.4381, 0.449, 0.5567, 0.4051, 0.5389, 0.1508, 0.3932, 0.2064, 0.3829, 0.2133, 0.5185, 0.1652, 0.5263, 0.1328, 0.6438, 0.1746, 0.6352, 0.1806, 0.7461, 0.1416, 0.7505, 0.307, 0.5161, 0.3557, 0.5226, 0.3472, 0.6316, 0.3031, 0.6277, 0.3108, 0.5184, 0.3587, 0.5261, 0.3492, 0.6345, 0.3058, 0.6296, 0.2575, 0.5147, 0.307, 0.5161, 0.3031, 0.6277, 0.2585, 0.6272, 0.2621, 0.5159, 0.3108, 0.5184, 0.3058, 0.6296, 0.2618, 0.628, 0.208, 0.5185, 0.2575, 0.5147, 0.2585, 0.6272, 0.2138, 0.6301, 0.2133, 0.5185, 0.2621, 0.5159, 0.2618, 0.628, 0.2179, 0.6299, 0.1593, 0.5275, 0.208, 0.5185, 0.2138, 0.6301, 0.17, 0.6365, 0.1652, 0.5263, 0.2133, 0.5185, 0.2179, 0.6299, 0.1746, 0.6352, 0.112, 0.5418, 0.1593, 0.5275, 0.17, 0.6365, 0.1277, 0.6462, 0.1186, 0.5394, 0.1652, 0.5263, 0.1746, 0.6352, 0.1328, 0.6438, 0.06693, 0.5615, 0.112, 0.5418, 0.1277, 0.6462, 0.08757, 0.6589, 0.4029, 0.5342, 0.4477, 0.5511, 0.4304, 0.6485, 0.3899, 0.6386, 0.07397, 0.5579, 0.1186, 0.5394, 0.1328, 0.6438, 0.09322, 0.6555, 0.4051, 0.5389, 0.449, 0.5567, 0.4309, 0.6534, 0.3911, 0.6425, 0.3557, 0.5226, 0.4029, 0.5342, 0.3899, 0.6386, 0.3472, 0.6316, 0.218, 0.7439, 0.2594, 0.742, 0.26, 0.867, 0.2204, 0.8677, 0.08757, 0.6589, 0.1277, 0.6462, 0.1377, 0.7529, 0.0998, 0.7593, 0.3899, 0.6386, 0.4304, 0.6485, 0.4215, 0.7514, 0.3825, 0.7471, 0.09322, 0.6555, 0.1328, 0.6438, 0.1416, 0.7505, 0.1042, 0.7559, 0.3911, 0.6425, 0.4309, 0.6534, 0.421, 0.7557, 0.3826, 0.7505, 0.3472, 0.6316, 0.3899, 0.6386, 0.3825, 0.7471, 0.3421, 0.7439, 0.3492, 0.6345, 0.3911, 0.6425, 0.3826, 0.7505, 0.3429, 0.7463, 0.3031, 0.6277, 0.3472, 0.6316, 0.3421, 0.7439, 0.3009, 0.7421, 0.3058, 0.6296, 0.3492, 0.6345, 0.3429, 0.7463, 0.3024, 0.7435, 0.2585, 0.6272, 0.3031, 0.6277, 0.3009, 0.7421, 0.2594, 0.742, 0.2618, 0.628, 0.3058, 0.6296, 0.3024, 0.7435, 0.2615, 0.7425, 0.2138, 0.6301, 0.2585, 0.6272, 0.2594, 0.742, 0.218, 0.7439, 0.2179, 0.6299, 0.2618, 0.628, 0.2615, 0.7425, 0.2208, 0.7433, 0.17, 0.6365, 0.2138, 0.6301, 0.218, 0.7439, 0.1773, 0.7476, 0.1746, 0.6352, 0.2179, 0.6299, 0.2208, 0.7433, 0.1806, 0.7461, 0.1277, 0.6462, 0.17, 0.6365, 0.1773, 0.7476, 0.1377, 0.7529, 0.3394, 0.8701, 0.3785, 0.8724, 0.3771, 0.9412, 0.3377, 0.939, 0.2208, 0.7433, 0.2615, 0.7425, 0.2608, 0.8671, 0.2217, 0.8668, 0.1773, 0.7476, 0.218, 0.7439, 0.2204, 0.8677, 0.1812, 0.8693, 0.1806, 0.7461, 0.2208, 0.7433, 0.2217, 0.8668, 0.1831, 0.8675, 0.1377, 0.7529, 0.1773, 0.7476, 0.1812, 0.8693, 0.1425, 0.8715, 0.1416, 0.7505, 0.1806, 0.7461, 0.1831, 0.8675, 0.145, 0.8688, 0.0998, 0.7593, 0.1377, 0.7529, 0.1425, 0.8715, 0.1047, 0.8738, 0.3825, 0.7471, 0.4215, 0.7514, 0.4192, 0.8705, 0.3797, 0.8695, 0.1042, 0.7559, 0.1416, 0.7505, 0.145, 0.8688, 0.1078, 0.8702, 0.3826, 0.7505, 0.421, 0.7557, 0.4174, 0.8744, 0.3785, 0.8724, 0.3421, 0.7439, 0.3825, 0.7471, 0.3797, 0.8695, 0.3399, 0.8682, 0.3429, 0.7463, 0.3826, 0.7505, 0.3785, 0.8724, 0.3394, 0.8701, 0.3009, 0.7421, 0.3421, 0.7439, 0.3399, 0.8682, 0.2999, 0.8672, 0.3024, 0.7435, 0.3429, 0.7463, 0.3394, 0.8701, 0.3, 0.8682, 0.2594, 0.742, 0.3009, 0.7421, 0.2999, 0.8672, 0.26, 0.867, 0.2615, 0.7425, 0.3024, 0.7435, 0.3, 0.8682, 0.2608, 0.8671, 0.2999, 0.8672, 0.3399, 0.8682, 0.339, 0.9372, 0.2993, 0.936, 0.3, 0.8682, 0.3394, 0.8701, 0.3377, 0.939, 0.2987, 0.9368, 0.26, 0.867, 0.2999, 0.8672, 0.2993, 0.936, 0.26, 0.9354, 0.2608, 0.8671, 0.3, 0.8682, 0.2987, 0.9368, 0.26, 0.9352, 0.2204, 0.8677, 0.26, 0.867, 0.26, 0.9354, 0.221, 0.9355, 0.2217, 0.8668, 0.2608, 0.8671, 0.26, 0.9352, 0.2215, 0.9344, 0.1812, 0.8693, 0.2204, 0.8677, 0.221, 0.9355, 0.1823, 0.9364, 0.1831, 0.8675, 0.2217, 0.8668, 0.2215, 0.9344, 0.1834, 0.9343, 0.1425, 0.8715, 0.1812, 0.8693, 0.1823, 0.9364, 0.1438, 0.9378, 0.145, 0.8688, 0.1831, 0.8675, 0.1834, 0.9343, 0.1456, 0.9348, 0.1047, 0.8738, 0.1425, 0.8715, 0.1438, 0.9378, 0.1055, 0.9392, 0.3797, 0.8695, 0.4192, 0.8705, 0.4192, 0.9392, 0.379, 0.9385, 0.1078, 0.8702, 0.145, 0.8688, 0.1456, 0.9348, 0.1079, 0.9353, 0.3785, 0.8724, 0.4174, 0.8744, 0.4167, 0.9428, 0.3771, 0.9412, 0.3399, 0.8682, 0.3797, 0.8695, 0.379, 0.9385, 0.339, 0.9372])
me_cylinder_005.use_remesh_preserve_volume = False
me_cylinder_005.use_remesh_preserve_attributes = False
me_cylinder_005.use_mirror_vertex_groups = False
me_cylinder_005.update()
me_cylinder_004 = bpy.data.meshes.new('Cylinder.004')
me_cylinder_004.from_pydata([(-1.932e-08, 1.519, -0.5), (-1.283e-08, 1.325, 0.07203), (0.5812, 1.403, -0.5), (0.5069, 1.224, 0.07203), (1.074, 1.074, -0.5), (0.9367, 0.9367, 0.07203), (1.403, 0.5812, -0.5), (1.224, 0.5069, 0.07203), (1.519, -7.218e-08, -0.5), (1.325, -6.202e-08, 0.07203), (1.403, -0.5812, -0.5), (1.224, -0.5069, 0.07203), (1.074, -1.074, -0.5), (0.9367, -0.9367, 0.07203), (0.5812, -1.403, -0.5), (0.5069, -1.224, 0.07203), (2.1e-07, -1.519, -0.5), (1.872e-07, -1.325, 0.07203), (-0.5812, -1.403, -0.5), (-0.5069, -1.224, 0.07203), (-1.074, -1.074, -0.5), (-0.9367, -0.9367, 0.07203), (-1.403, -0.5812, -0.5), (-1.224, -0.5069, 0.07203), (-1.519, 1.231e-08, -0.5), (-1.325, 1.168e-08, 0.07203), (-1.403, 0.5812, -0.5), (-1.224, 0.5069, 0.07203), (-1.074, 1.074, -0.5), (-0.9367, 0.9367, 0.07203), (-0.5812, 1.403, -0.5), (-0.5069, 1.224, 0.07203), (0.4216, 1.018, 0.8604), (4.375e-09, 1.102, 0.8604), (0.779, 0.779, 0.8604), (1.018, 0.4216, 0.8604), (1.102, -5.535e-08, 0.8604), (1.018, -0.4216, 0.8604), (0.779, -0.779, 0.8604), (0.4216, -1.018, 0.8604), (1.707e-07, -1.102, 0.8604), (-0.4216, -1.018, 0.8604), (-0.779, -0.779, 0.8604), (-1.018, -0.4216, 0.8604), (-1.102, 5.951e-09, 0.8604), (-1.018, 0.4216, 0.8604), (-0.779, 0.779, 0.8604), (-0.4216, 1.018, 0.8604), (0.3666, 0.8851, 1.491), (-4.438e-08, 0.958, 1.491), (0.6774, 0.6774, 1.491), (0.8851, 0.3666, 1.491), (0.958, -4.91e-08, 1.491), (0.8851, -0.3666, 1.491), (0.6774, -0.6774, 1.491), (0.3666, -0.8851, 1.491), (1.003e-07, -0.958, 1.491), (-0.3666, -0.8851, 1.491), (-0.6774, -0.6774, 1.491), (-0.8851, -0.3666, 1.491), (-0.958, 4.203e-09, 1.491), (-0.8851, 0.3666, 1.491), (-0.6774, 0.6774, 1.491), (-0.3666, 0.8851, 1.491), (0.3473, 0.8385, 2.144), (1.638e-08, 0.9076, 2.144), (0.6418, 0.6418, 2.144), (0.8385, 0.3473, 2.144), (0.9076, -4.573e-08, 2.144), (0.8385, -0.3473, 2.144), (0.6418, -0.6418, 2.144), (0.3473, -0.8385, 2.144), (1.534e-07, -0.9076, 2.144), (-0.3473, -0.8385, 2.144), (-0.6418, -0.6418, 2.144), (-0.8385, -0.3473, 2.144), (-0.9076, 4.766e-09, 2.144), (-0.8385, 0.3473, 2.144), (-0.6418, 0.6418, 2.144), (-0.3473, 0.8385, 2.144), (0.3532, 0.8527, 2.888), (7.513e-08, 0.923, 2.888), (0.6527, 0.6527, 2.888), (0.8527, 0.3532, 2.888), (0.923, -4.638e-08, 2.888), (0.8527, -0.3532, 2.888), (0.6527, -0.6527, 2.888), (0.3532, -0.8527, 2.888), (2.145e-07, -0.923, 2.888), (-0.3532, -0.8527, 2.888), (-0.6527, -0.6527, 2.888), (-0.8527, -0.3532, 2.888), (-0.923, 4.973e-09, 2.888), (-0.8527, 0.3532, 2.888), (-0.6527, 0.6527, 2.888), (-0.3532, 0.8527, 2.888), (0.3628, 0.8758, 3.316), (7.363e-08, 0.9479, 3.316), (0.6703, 0.6703, 3.316), (0.8758, 0.3628, 3.316), (0.9479, -4.763e-08, 3.316), (0.8758, -0.3628, 3.316), (0.6703, -0.6703, 3.316), (0.3628, -0.8758, 3.316), (2.168e-07, -0.9479, 3.316), (-0.3628, -0.8758, 3.316), (-0.6703, -0.6703, 3.316), (-0.8758, -0.3628, 3.316), (-0.9479, 5.107e-09, 3.316), (-0.8758, 0.3628, 3.316), (-0.6703, 0.6703, 3.316), (-0.3628, 0.8758, 3.316)], [], [(0, 1, 3, 2), (2, 3, 5, 4), (4, 5, 7, 6), (6, 7, 9, 8), (8, 9, 11, 10), (10, 11, 13, 12), (12, 13, 15, 14), (14, 15, 17, 16), (16, 17, 19, 18), (18, 19, 21, 20), (20, 21, 23, 22), (22, 23, 25, 24), (24, 25, 27, 26), (26, 27, 29, 28), (5, 3, 32, 34), (28, 29, 31, 30), (30, 31, 1, 0), (0, 2, 4, 6, 8, 10, 12, 14, 16, 18, 20, 22, 24, 26, 28, 30), (42, 41, 57, 58), (15, 13, 38, 39), (25, 23, 43, 44), (11, 9, 36, 37), (21, 19, 41, 42), (31, 29, 46, 47), (7, 5, 34, 35), (17, 15, 39, 40), (27, 25, 44, 45), (3, 1, 33, 32), (13, 11, 37, 38), (23, 21, 42, 43), (1, 31, 47, 33), (9, 7, 35, 36), (19, 17, 40, 41), (29, 27, 45, 46), (63, 62, 78, 79), (35, 34, 50, 51), (43, 42, 58, 59), (36, 35, 51, 52), (44, 43, 59, 60), (37, 36, 52, 53), (45, 44, 60, 61), (38, 37, 53, 54), (46, 45, 61, 62), (39, 38, 54, 55), (47, 46, 62, 63), (40, 39, 55, 56), (32, 33, 49, 48), (33, 47, 63, 49), (41, 40, 56, 57), (34, 32, 48, 50), (69, 68, 84, 85), (56, 55, 71, 72), (48, 49, 65, 64), (49, 63, 79, 65), (57, 56, 72, 73), (50, 48, 64, 66), (58, 57, 73, 74), (51, 50, 66, 67), (59, 58, 74, 75), (52, 51, 67, 68), (60, 59, 75, 76), (53, 52, 68, 69), (61, 60, 76, 77), (54, 53, 69, 70), (62, 61, 77, 78), (55, 54, 70, 71), (90, 89, 105, 106), (77, 76, 92, 93), (70, 69, 85, 86), (78, 77, 93, 94), (71, 70, 86, 87), (79, 78, 94, 95), (72, 71, 87, 88), (64, 65, 81, 80), (65, 79, 95, 81), (73, 72, 88, 89), (66, 64, 80, 82), (74, 73, 89, 90), (67, 66, 82, 83), (75, 74, 90, 91), (68, 67, 83, 84), (76, 75, 91, 92), (83, 82, 98, 99), (91, 90, 106, 107), (84, 83, 99, 100), (92, 91, 107, 108), (85, 84, 100, 101), (93, 92, 108, 109), (86, 85, 101, 102), (94, 93, 109, 110), (87, 86, 102, 103), (95, 94, 110, 111), (88, 87, 103, 104), (80, 81, 97, 96), (81, 95, 111, 97), (89, 88, 104, 105), (82, 80, 96, 98)])
me_cylinder_004.polygons.foreach_set('use_smooth', [True] * 97)
_uv = me_cylinder_004.uv_layers.new(name='UVMap')
_uv.uv.foreach_set('vector', [0.5002, 0.3444, 0.4763, 0.4314, 0.4241, 0.407, 0.4409, 0.3153, 0.4409, 0.3153, 0.4241, 0.407, 0.3695, 0.3901, 0.38, 0.2959, 0.38, 0.2959, 0.3695, 0.3901, 0.3133, 0.3806, 0.318, 0.2849, 0.318, 0.2849, 0.3133, 0.3806, 0.2564, 0.3781, 0.2555, 0.2819, 0.2555, 0.2819, 0.2564, 0.3781, 0.1995, 0.3826, 0.1929, 0.2868, 0.1929, 0.2868, 0.1995, 0.3826, 0.1431, 0.3943, 0.1306, 0.3, 0.1306, 0.3, 0.1431, 0.3943, 0.088, 0.4134, 0.06933, 0.3218, 0.06933, 0.3218, 0.088, 0.4134, 0.03503, 0.4403, 0.009847, 0.3531, 0.5029, 0.352, 0.4785, 0.4381, 0.4273, 0.4125, 0.4449, 0.3216, 0.4449, 0.3216, 0.4273, 0.4125, 0.3737, 0.3945, 0.3851, 0.3008, 0.3851, 0.3008, 0.3737, 0.3945, 0.3185, 0.3836, 0.3242, 0.2883, 0.3242, 0.2883, 0.3185, 0.3836, 0.2626, 0.3797, 0.2626, 0.2839, 0.2626, 0.2839, 0.2626, 0.3797, 0.2064, 0.3829, 0.2009, 0.2873, 0.2009, 0.2873, 0.2064, 0.3829, 0.1508, 0.3932, 0.1395, 0.2989, 0.3695, 0.3901, 0.4241, 0.407, 0.4029, 0.5342, 0.3557, 0.5226, 0.1395, 0.2989, 0.1508, 0.3932, 0.09633, 0.4109, 0.07894, 0.3192, 0.07894, 0.3192, 0.09633, 0.4109, 0.04388, 0.4364, 0.02004, 0.3489, 0.8224, 0.3209, 0.8498, 0.3334, 0.8708, 0.3564, 0.8822, 0.3865, 0.8822, 0.4191, 0.8708, 0.4493, 0.8498, 0.4723, 0.8224, 0.4848, 0.7927, 0.4848, 0.7653, 0.4723, 0.7443, 0.4493, 0.7329, 0.4191, 0.7329, 0.3865, 0.7443, 0.3564, 0.7653, 0.3334, 0.7927, 0.3209, 0.3587, 0.5261, 0.4051, 0.5389, 0.3911, 0.6425, 0.3492, 0.6345, 0.088, 0.4134, 0.1431, 0.3943, 0.1593, 0.5275, 0.112, 0.5418, 0.2626, 0.3797, 0.3185, 0.3836, 0.3108, 0.5184, 0.2621, 0.5159, 0.1995, 0.3826, 0.2564, 0.3781, 0.2575, 0.5147, 0.208, 0.5185, 0.3737, 0.3945, 0.4273, 0.4125, 0.4051, 0.5389, 0.3587, 0.5261, 0.09633, 0.4109, 0.1508, 0.3932, 0.1652, 0.5263, 0.1186, 0.5394, 0.3133, 0.3806, 0.3695, 0.3901, 0.3557, 0.5226, 0.307, 0.5161, 0.03503, 0.4403, 0.088, 0.4134, 0.112, 0.5418, 0.06693, 0.5615, 0.2064, 0.3829, 0.2626, 0.3797, 0.2621, 0.5159, 0.2133, 0.5185, 0.4241, 0.407, 0.4763, 0.4314, 0.4477, 0.5511, 0.4029, 0.5342, 0.1431, 0.3943, 0.1995, 0.3826, 0.208, 0.5185, 0.1593, 0.5275, 0.3185, 0.3836, 0.3737, 0.3945, 0.3587, 0.5261, 0.3108, 0.5184, 0.04388, 0.4364, 0.09633, 0.4109, 0.1186, 0.5394, 0.07397, 0.5579, 0.2564, 0.3781, 0.3133, 0.3806, 0.307, 0.5161, 0.2575, 0.5147, 0.4273, 0.4125, 0.4785, 0.4381, 0.449, 0.5567, 0.4051, 0.5389, 0.1508, 0.3932, 0.2064, 0.3829, 0.2133, 0.5185, 0.1652, 0.5263, 0.1328, 0.6438, 0.1746, 0.6352, 0.1806, 0.7461, 0.1416, 0.7505, 0.307, 0.5161, 0.3557, 0.5226, 0.3472, 0.6316, 0.3031, 0.6277, 0.3108, 0.5184, 0.3587, 0.5261, 0.3492, 0.6345, 0.3058, 0.6296, 0.2575, 0.5147, 0.307, 0.5161, 0.3031, 0.6277, 0.2585, 0.6272, 0.2621, 0.5159, 0.3108, 0.5184, 0.3058, 0.6296, 0.2618, 0.628, 0.208, 0.5185, 0.2575, 0.5147, 0.2585, 0.6272, 0.2138, 0.6301, 0.2133, 0.5185, 0.2621, 0.5159, 0.2618, 0.628, 0.2179, 0.6299, 0.1593, 0.5275, 0.208, 0.5185, 0.2138, 0.6301, 0.17, 0.6365, 0.1652, 0.5263, 0.2133, 0.5185, 0.2179, 0.6299, 0.1746, 0.6352, 0.112, 0.5418, 0.1593, 0.5275, 0.17, 0.6365, 0.1277, 0.6462, 0.1186, 0.5394, 0.1652, 0.5263, 0.1746, 0.6352, 0.1328, 0.6438, 0.06693, 0.5615, 0.112, 0.5418, 0.1277, 0.6462, 0.08757, 0.6589, 0.4029, 0.5342, 0.4477, 0.5511, 0.4304, 0.6485, 0.3899, 0.6386, 0.07397, 0.5579, 0.1186, 0.5394, 0.1328, 0.6438, 0.09322, 0.6555, 0.4051, 0.5389, 0.449, 0.5567, 0.4309, 0.6534, 0.3911, 0.6425, 0.3557, 0.5226, 0.4029, 0.5342, 0.3899, 0.6386, 0.3472, 0.6316, 0.218, 0.7439, 0.2594, 0.742, 0.26, 0.867, 0.2204, 0.8677, 0.08757, 0.6589, 0.1277, 0.6462, 0.1377, 0.7529, 0.0998, 0.7593, 0.3899, 0.6386, 0.4304, 0.6485, 0.4215, 0.7514, 0.3825, 0.7471, 0.09322, 0.6555, 0.1328, 0.6438, 0.1416, 0.7505, 0.1042, 0.7559, 0.3911, 0.6425, 0.4309, 0.6534, 0.421, 0.7557, 0.3826, 0.7505, 0.3472, 0.6316, 0.3899, 0.6386, 0.3825, 0.7471, 0.3421, 0.7439, 0.3492, 0.6345, 0.3911, 0.6425, 0.3826, 0.7505, 0.3429, 0.7463, 0.3031, 0.6277, 0.3472, 0.6316, 0.3421, 0.7439, 0.3009, 0.7421, 0.3058, 0.6296, 0.3492, 0.6345, 0.3429, 0.7463, 0.3024, 0.7435, 0.2585, 0.6272, 0.3031, 0.6277, 0.3009, 0.7421, 0.2594, 0.742, 0.2618, 0.628, 0.3058, 0.6296, 0.3024, 0.7435, 0.2615, 0.7425, 0.2138, 0.6301, 0.2585, 0.6272, 0.2594, 0.742, 0.218, 0.7439, 0.2179, 0.6299, 0.2618, 0.628, 0.2615, 0.7425, 0.2208, 0.7433, 0.17, 0.6365, 0.2138, 0.6301, 0.218, 0.7439, 0.1773, 0.7476, 0.1746, 0.6352, 0.2179, 0.6299, 0.2208, 0.7433, 0.1806, 0.7461, 0.1277, 0.6462, 0.17, 0.6365, 0.1773, 0.7476, 0.1377, 0.7529, 0.3394, 0.8701, 0.3785, 0.8724, 0.3771, 0.9412, 0.3377, 0.939, 0.2208, 0.7433, 0.2615, 0.7425, 0.2608, 0.8671, 0.2217, 0.8668, 0.1773, 0.7476, 0.218, 0.7439, 0.2204, 0.8677, 0.1812, 0.8693, 0.1806, 0.7461, 0.2208, 0.7433, 0.2217, 0.8668, 0.1831, 0.8675, 0.1377, 0.7529, 0.1773, 0.7476, 0.1812, 0.8693, 0.1425, 0.8715, 0.1416, 0.7505, 0.1806, 0.7461, 0.1831, 0.8675, 0.145, 0.8688, 0.0998, 0.7593, 0.1377, 0.7529, 0.1425, 0.8715, 0.1047, 0.8738, 0.3825, 0.7471, 0.4215, 0.7514, 0.4192, 0.8705, 0.3797, 0.8695, 0.1042, 0.7559, 0.1416, 0.7505, 0.145, 0.8688, 0.1078, 0.8702, 0.3826, 0.7505, 0.421, 0.7557, 0.4174, 0.8744, 0.3785, 0.8724, 0.3421, 0.7439, 0.3825, 0.7471, 0.3797, 0.8695, 0.3399, 0.8682, 0.3429, 0.7463, 0.3826, 0.7505, 0.3785, 0.8724, 0.3394, 0.8701, 0.3009, 0.7421, 0.3421, 0.7439, 0.3399, 0.8682, 0.2999, 0.8672, 0.3024, 0.7435, 0.3429, 0.7463, 0.3394, 0.8701, 0.3, 0.8682, 0.2594, 0.742, 0.3009, 0.7421, 0.2999, 0.8672, 0.26, 0.867, 0.2615, 0.7425, 0.3024, 0.7435, 0.3, 0.8682, 0.2608, 0.8671, 0.2999, 0.8672, 0.3399, 0.8682, 0.339, 0.9372, 0.2993, 0.936, 0.3, 0.8682, 0.3394, 0.8701, 0.3377, 0.939, 0.2987, 0.9368, 0.26, 0.867, 0.2999, 0.8672, 0.2993, 0.936, 0.26, 0.9354, 0.2608, 0.8671, 0.3, 0.8682, 0.2987, 0.9368, 0.26, 0.9352, 0.2204, 0.8677, 0.26, 0.867, 0.26, 0.9354, 0.221, 0.9355, 0.2217, 0.8668, 0.2608, 0.8671, 0.26, 0.9352, 0.2215, 0.9344, 0.1812, 0.8693, 0.2204, 0.8677, 0.221, 0.9355, 0.1823, 0.9364, 0.1831, 0.8675, 0.2217, 0.8668, 0.2215, 0.9344, 0.1834, 0.9343, 0.1425, 0.8715, 0.1812, 0.8693, 0.1823, 0.9364, 0.1438, 0.9378, 0.145, 0.8688, 0.1831, 0.8675, 0.1834, 0.9343, 0.1456, 0.9348, 0.1047, 0.8738, 0.1425, 0.8715, 0.1438, 0.9378, 0.1055, 0.9392, 0.3797, 0.8695, 0.4192, 0.8705, 0.4192, 0.9392, 0.379, 0.9385, 0.1078, 0.8702, 0.145, 0.8688, 0.1456, 0.9348, 0.1079, 0.9353, 0.3785, 0.8724, 0.4174, 0.8744, 0.4167, 0.9428, 0.3771, 0.9412, 0.3399, 0.8682, 0.3797, 0.8695, 0.379, 0.9385, 0.339, 0.9372])
me_cylinder_004.use_remesh_preserve_volume = False
me_cylinder_004.use_remesh_preserve_attributes = False
me_cylinder_004.use_mirror_vertex_groups = False
me_cylinder_004.update()
me_cylinder_003 = bpy.data.meshes.new('Cylinder.003')
me_cylinder_003.from_pydata([(0.00344, 1.34, -0.5234), (-8.569e-08, 1.22, 0.9766), (0.5174, 1.237, -0.5234), (0.4668, 1.127, 0.9766), (0.9531, 0.9462, -0.5234), (0.8626, 0.8626, 0.9766), (1.244, 0.5105, -0.5234), (1.127, 0.4668, 0.9766), (1.346, -0.00344, -0.5234), (1.22, -7.127e-08, 0.9766), (1.244, -0.5174, -0.5234), (1.127, -0.4668, 0.9766), (0.9531, -0.9531, -0.5234), (0.8626, -0.8626, 0.9766), (0.5174, -1.244, -0.5234), (0.4668, -1.127, 0.9766), (0.00344, -1.346, -0.5234), (1.472e-07, -1.22, 0.9766), (-0.5105, -1.244, -0.5234), (-0.4668, -1.127, 0.9766), (-0.9462, -0.9531, -0.5234), (-0.8626, -0.8626, 0.9766), (-1.237, -0.5174, -0.5234), (-1.127, -0.4668, 0.9766), (-1.34, -0.00344, -0.5234), (-1.22, -4.837e-09, 0.9766), (-1.237, 0.5105, -0.5234), (-1.127, 0.4668, 0.9766), (-0.9462, 0.9462, -0.5234), (-0.8626, 0.8626, 0.9766), (-0.5105, 1.237, -0.5234), (-0.4668, 1.127, 0.9766), (0.5174, 1.237, 0.9766), (0.00344, 1.34, 0.9766), (0.9531, 0.9462, 0.9766), (1.244, 0.5105, 0.9766), (1.346, -0.00344, 0.9766), (1.244, -0.5174, 0.9766), (0.9531, -0.9531, 0.9766), (0.5174, -1.244, 0.9766), (0.00344, -1.346, 0.9766), (-0.5105, -1.244, 0.9766), (-0.9462, -0.9531, 0.9766), (-1.237, -0.5174, 0.9766), (-1.34, -0.00344, 0.9766), (-1.237, 0.5105, 0.9766), (-0.9462, 0.9462, 0.9766), (-0.5105, 1.237, 0.9766), (0.4668, 1.127, 1.093), (-8.569e-08, 1.22, 1.093), (0.8626, 0.8626, 1.093), (1.127, 0.4668, 1.093), (1.22, -7.127e-08, 1.093), (1.127, -0.4668, 1.093), (0.8626, -0.8626, 1.093), (0.4668, -1.127, 1.093), (1.472e-07, -1.22, 1.093), (-0.4668, -1.127, 1.093), (-0.8626, -0.8626, 1.093), (-1.127, -0.4668, 1.093), (-1.22, -4.837e-09, 1.093), (-1.127, 0.4668, 1.093), (-0.8626, 0.8626, 1.093), (-0.4668, 1.127, 1.093), (0.3951, 0.9538, 1.208), (-6.734e-08, 1.032, 1.208), (0.73, 0.73, 1.208), (0.9538, 0.3951, 1.208), (1.032, -5.894e-08, 1.208), (0.9538, -0.3951, 1.208), (0.657, -0.657, 1.208), (0.3951, -0.9538, 1.208), (1.297e-07, -1.032, 1.208), (-0.3951, -0.9538, 1.208), (-0.73, -0.73, 1.208), (-0.9538, -0.3951, 1.208), (-1.032, -2.726e-09, 1.208), (-0.9538, 0.3951, 1.208), (-0.73, 0.73, 1.208), (-0.3951, 0.9538, 1.208), (0.2098, 0.5064, 1.289), (-8.847e-10, 0.5482, 1.289), (0.3876, 0.3876, 1.289), (0.5064, 0.2098, 1.289), (0.5482, -2.511e-08, 1.289), (0.5064, -0.2098, 1.289), (0.3505, -0.3505, 1.289), (0.2098, -0.5064, 1.289), (1.038e-07, -0.5482, 1.289), (-0.2098, -0.5064, 1.289), (-0.3876, -0.3876, 1.289), (-0.5064, -0.2098, 1.289), (-0.5482, 4.741e-09, 1.289), (-0.5064, 0.2098, 1.289), (-0.3876, 0.3876, 1.289), (-0.2098, 0.5064, 1.289)], [], [(0, 33, 32, 2), (2, 32, 34, 4), (4, 34, 35, 6), (6, 35, 36, 8), (8, 36, 37, 10), (10, 37, 38, 12), (12, 38, 39, 14), (14, 39, 40, 16), (16, 40, 41, 18), (18, 41, 42, 20), (20, 42, 43, 22), (22, 43, 44, 24), (24, 44, 45, 26), (26, 45, 46, 28), (29, 27, 61, 62), (28, 46, 47, 30), (30, 47, 33, 0), (0, 2, 4, 6, 8, 10, 12, 14, 16, 18, 20, 22, 24, 26, 28, 30), (1, 3, 32, 33), (3, 5, 34, 32), (5, 7, 35, 34), (7, 9, 36, 35), (9, 11, 37, 36), (11, 13, 38, 37), (13, 15, 39, 38), (15, 17, 40, 39), (17, 19, 41, 40), (19, 21, 42, 41), (21, 23, 43, 42), (23, 25, 44, 43), (25, 27, 45, 44), (27, 29, 46, 45), (29, 31, 47, 46), (31, 1, 33, 47), (52, 51, 67, 68), (15, 13, 54, 55), (31, 29, 62, 63), (17, 15, 55, 56), (3, 1, 49, 48), (1, 31, 63, 49), (19, 17, 56, 57), (5, 3, 48, 50), (21, 19, 57, 58), (7, 5, 50, 51), (23, 21, 58, 59), (9, 7, 51, 52), (25, 23, 59, 60), (11, 9, 52, 53), (27, 25, 60, 61), (13, 11, 53, 54), (73, 72, 88, 89), (60, 59, 75, 76), (53, 52, 68, 69), (61, 60, 76, 77), (54, 53, 69, 70), (62, 61, 77, 78), (55, 54, 70, 71), (63, 62, 78, 79), (56, 55, 71, 72), (48, 49, 65, 64), (49, 63, 79, 65), (57, 56, 72, 73), (50, 48, 64, 66), (58, 57, 73, 74), (51, 50, 66, 67), (59, 58, 74, 75), (80, 81, 95, 94, 93, 92, 91, 90, 89, 88, 87, 86, 85, 84, 83, 82), (66, 64, 80, 82), (74, 73, 89, 90), (67, 66, 82, 83), (75, 74, 90, 91), (68, 67, 83, 84), (76, 75, 91, 92), (69, 68, 84, 85), (77, 76, 92, 93), (70, 69, 85, 86), (78, 77, 93, 94), (71, 70, 86, 87), (79, 78, 94, 95), (72, 71, 87, 88), (64, 65, 81, 80), (65, 79, 95, 81)])
_uv = me_cylinder_003.uv_layers.new(name='UVMap')
_uv.uv.foreach_set('vector', [0.6514, 0.4116, 0.6812, 0.366, 0.7014, 0.3879, 0.6578, 0.4178, 0.6578, 0.4178, 0.7014, 0.3879, 0.7125, 0.4168, 0.6615, 0.4261, 0.6615, 0.4261, 0.7125, 0.4168, 0.7126, 0.4485, 0.6618, 0.4353, 0.6618, 0.4353, 0.7126, 0.4485, 0.7014, 0.478, 0.6588, 0.4438, 0.6588, 0.4438, 0.7014, 0.478, 0.6805, 0.5008, 0.6529, 0.4503, 0.6529, 0.4503, 0.6805, 0.5008, 0.6524, 0.5129, 0.645, 0.454, 0.645, 0.454, 0.6524, 0.5129, 0.6223, 0.5113, 0.6362, 0.4541, 0.6362, 0.4541, 0.6223, 0.5113, 0.5957, 0.497, 0.6281, 0.4505, 0.6281, 0.4505, 0.5957, 0.497, 0.5763, 0.4731, 0.6217, 0.444, 0.6217, 0.444, 0.5763, 0.4731, 0.5668, 0.4432, 0.6181, 0.4357, 0.6181, 0.4357, 0.5668, 0.4432, 0.5686, 0.4119, 0.6179, 0.4266, 0.6179, 0.4266, 0.5686, 0.4119, 0.5811, 0.384, 0.621, 0.4182, 0.621, 0.4182, 0.5811, 0.384, 0.6022, 0.3638, 0.6269, 0.4117, 0.6269, 0.4117, 0.6022, 0.3638, 0.6279, 0.3537, 0.6348, 0.4082, 0.6244, 0.1573, 0.6244, 0.1231, 0.6319, 0.1247, 0.6318, 0.1556, 0.6348, 0.4082, 0.6279, 0.3537, 0.6553, 0.3543, 0.6433, 0.4081, 0.6433, 0.4081, 0.6553, 0.3543, 0.6812, 0.366, 0.6514, 0.4116, 0.6514, 0.4116, 0.6578, 0.4178, 0.6615, 0.4261, 0.6618, 0.4353, 0.6588, 0.4438, 0.6529, 0.4503, 0.645, 0.454, 0.6362, 0.4541, 0.6281, 0.4505, 0.6217, 0.444, 0.6181, 0.4357, 0.6179, 0.4266, 0.621, 0.4182, 0.6269, 0.4117, 0.6348, 0.4082, 0.6433, 0.4081, 0.6851, 0.3591, 0.7075, 0.3829, 0.7014, 0.3879, 0.6812, 0.366, 0.7075, 0.3829, 0.72, 0.4147, 0.7125, 0.4168, 0.7014, 0.3879, 0.72, 0.4147, 0.7204, 0.4498, 0.7126, 0.4485, 0.7125, 0.4168, 0.7204, 0.4498, 0.7083, 0.4827, 0.7014, 0.478, 0.7126, 0.4485, 0.7083, 0.4827, 0.6853, 0.5084, 0.6805, 0.5008, 0.7014, 0.478, 0.6853, 0.5084, 0.6539, 0.523, 0.6524, 0.5129, 0.6805, 0.5008, 0.6539, 0.523, 0.62, 0.5202, 0.6223, 0.5113, 0.6524, 0.5129, 0.62, 0.5202, 0.5906, 0.504, 0.5957, 0.497, 0.6223, 0.5113, 0.5906, 0.504, 0.5693, 0.4773, 0.5763, 0.4731, 0.5957, 0.497, 0.5693, 0.4773, 0.5591, 0.444, 0.5668, 0.4432, 0.5763, 0.4731, 0.5591, 0.444, 0.5613, 0.4094, 0.5686, 0.4119, 0.5668, 0.4432, 0.5613, 0.4094, 0.5754, 0.3789, 0.5811, 0.384, 0.5686, 0.4119, 0.5754, 0.3789, 0.5987, 0.357, 0.6022, 0.3638, 0.5811, 0.384, 0.5987, 0.357, 0.6269, 0.3466, 0.6279, 0.3537, 0.6022, 0.3638, 0.6269, 0.3466, 0.6566, 0.3466, 0.6553, 0.3543, 0.6279, 0.3537, 0.6566, 0.3466, 0.6851, 0.3591, 0.6812, 0.366, 0.6553, 0.3543, 0.763, 0.1845, 0.7429, 0.2064, 0.7355, 0.1945, 0.752, 0.1766, 0.7689, 0.09151, 0.7808, 0.1231, 0.7734, 0.1248, 0.7627, 0.09616, 0.6363, 0.1889, 0.6244, 0.1573, 0.6318, 0.1556, 0.6426, 0.1843, 0.747, 0.06734, 0.7689, 0.09151, 0.7627, 0.09616, 0.7428, 0.07428, 0.6871, 0.2263, 0.6583, 0.2131, 0.6625, 0.2062, 0.6885, 0.2181, 0.6583, 0.2131, 0.6363, 0.1889, 0.6426, 0.1843, 0.6625, 0.2062, 0.7183, 0.05426, 0.747, 0.06734, 0.7428, 0.07428, 0.7168, 0.06242, 0.7183, 0.2263, 0.6871, 0.2263, 0.6885, 0.2181, 0.7168, 0.2182, 0.6871, 0.05426, 0.7183, 0.05426, 0.7168, 0.06242, 0.6887, 0.0624, 0.7471, 0.2133, 0.7183, 0.2263, 0.7168, 0.2182, 0.7429, 0.2064, 0.6584, 0.06735, 0.6871, 0.05426, 0.6887, 0.0624, 0.6626, 0.07422, 0.7693, 0.1891, 0.7471, 0.2133, 0.7429, 0.2064, 0.763, 0.1845, 0.6364, 0.09152, 0.6584, 0.06735, 0.6626, 0.07422, 0.6427, 0.09609, 0.7813, 0.1573, 0.7693, 0.1891, 0.763, 0.1845, 0.7738, 0.1558, 0.6244, 0.1231, 0.6364, 0.09152, 0.6427, 0.09609, 0.6319, 0.1247, 0.7808, 0.1231, 0.7813, 0.1573, 0.7738, 0.1558, 0.7734, 0.1248, 0.7145, 0.07649, 0.7357, 0.08626, 0.7202, 0.1117, 0.709, 0.1066, 0.6427, 0.09609, 0.6626, 0.07422, 0.67, 0.08601, 0.6536, 0.1039, 0.7738, 0.1558, 0.763, 0.1845, 0.752, 0.1766, 0.7609, 0.1531, 0.6319, 0.1247, 0.6427, 0.09609, 0.6536, 0.1039, 0.6447, 0.1273, 0.7734, 0.1248, 0.7738, 0.1558, 0.7609, 0.1531, 0.7553, 0.1289, 0.6318, 0.1556, 0.6319, 0.1247, 0.6447, 0.1273, 0.6446, 0.1527, 0.7627, 0.09616, 0.7734, 0.1248, 0.7553, 0.1289, 0.752, 0.1042, 0.6426, 0.1843, 0.6318, 0.1556, 0.6446, 0.1527, 0.6533, 0.1761, 0.7428, 0.07428, 0.7627, 0.09616, 0.752, 0.1042, 0.7357, 0.08626, 0.6885, 0.2181, 0.6625, 0.2062, 0.6696, 0.1942, 0.6909, 0.204, 0.6625, 0.2062, 0.6426, 0.1843, 0.6533, 0.1761, 0.6696, 0.1942, 0.7168, 0.06242, 0.7428, 0.07428, 0.7357, 0.08626, 0.7145, 0.07649, 0.7168, 0.2182, 0.6885, 0.2181, 0.6909, 0.204, 0.7141, 0.2041, 0.6887, 0.0624, 0.7168, 0.06242, 0.7145, 0.07649, 0.6914, 0.07639, 0.7429, 0.2064, 0.7168, 0.2182, 0.7141, 0.2041, 0.7355, 0.1945, 0.6626, 0.07422, 0.6887, 0.0624, 0.6914, 0.07639, 0.67, 0.08601, 0.6964, 0.1739, 0.6852, 0.1687, 0.6766, 0.1591, 0.672, 0.1467, 0.6721, 0.1333, 0.6768, 0.121, 0.6855, 0.1116, 0.6968, 0.1065, 0.709, 0.1066, 0.7202, 0.1117, 0.7288, 0.1213, 0.7305, 0.1343, 0.7334, 0.1471, 0.7287, 0.1594, 0.72, 0.1689, 0.7087, 0.1739, 0.7141, 0.2041, 0.6909, 0.204, 0.6964, 0.1739, 0.7087, 0.1739, 0.6914, 0.07639, 0.7145, 0.07649, 0.709, 0.1066, 0.6968, 0.1065, 0.7355, 0.1945, 0.7141, 0.2041, 0.7087, 0.1739, 0.72, 0.1689, 0.67, 0.08601, 0.6914, 0.07639, 0.6968, 0.1065, 0.6855, 0.1116, 0.752, 0.1766, 0.7355, 0.1945, 0.72, 0.1689, 0.7287, 0.1594, 0.6536, 0.1039, 0.67, 0.08601, 0.6855, 0.1116, 0.6768, 0.121, 0.7609, 0.1531, 0.752, 0.1766, 0.7287, 0.1594, 0.7334, 0.1471, 0.6447, 0.1273, 0.6536, 0.1039, 0.6768, 0.121, 0.6721, 0.1333, 0.7553, 0.1289, 0.7609, 0.1531, 0.7334, 0.1471, 0.7305, 0.1343, 0.6446, 0.1527, 0.6447, 0.1273, 0.6721, 0.1333, 0.672, 0.1467, 0.752, 0.1042, 0.7553, 0.1289, 0.7305, 0.1343, 0.7288, 0.1213, 0.6533, 0.1761, 0.6446, 0.1527, 0.672, 0.1467, 0.6766, 0.1591, 0.7357, 0.08626, 0.752, 0.1042, 0.7288, 0.1213, 0.7202, 0.1117, 0.6909, 0.204, 0.6696, 0.1942, 0.6852, 0.1687, 0.6964, 0.1739, 0.6696, 0.1942, 0.6533, 0.1761, 0.6766, 0.1591, 0.6852, 0.1687])
me_cylinder_003.use_remesh_preserve_volume = False
me_cylinder_003.use_remesh_preserve_attributes = False
me_cylinder_003.use_mirror_vertex_groups = False
me_cylinder_003.update()
me_cube_001 = bpy.data.meshes.new('Cube.001')
me_cube_001.from_pydata([(1.227, -0.7729, 2.98e-08), (1.227, -0.7729, 0.9), (-0.7729, -0.7729, 2.98e-08), (-0.7729, -0.7729, 0.9), (1.227, 0.7729, 2.98e-08), (1.227, 0.7729, 0.9), (-0.7729, 0.7729, 2.98e-08), (-0.7729, 0.7729, 0.9)], [], [(0, 1, 3, 2), (2, 3, 7, 6), (6, 7, 5, 4), (4, 5, 1, 0), (2, 6, 4, 0), (7, 3, 1, 5)])
_uv = me_cube_001.uv_layers.new(name='UVMap')
_uv.uv.foreach_set('vector', [0.9714, 0.2958, 0.9672, 0.989, 0.5473, 0.9859, 0.5515, 0.2927, 0.9714, 0.2958, 0.9672, 0.989, 0.5473, 0.9859, 0.5515, 0.2927, 0.9714, 0.2958, 0.9672, 0.989, 0.5473, 0.9859, 0.5515, 0.2927, 0.9714, 0.2958, 0.9672, 0.989, 0.5473, 0.9859, 0.5515, 0.2927, 0.0, 0.0, 1.0, 0.0, 1.0, 1.0, 0.0, 1.0, 0.622, 0.3687, 0.767, 0.3687, 0.767, 0.5137, 0.622, 0.5137])
me_cube_001.use_remesh_preserve_volume = False
me_cube_001.use_remesh_preserve_attributes = False
me_cube_001.use_mirror_vertex_groups = False
me_cube_001.update()
me_cylinder_002 = bpy.data.meshes.new('Cylinder.002')
me_cylinder_002.from_pydata([(-1.932e-08, 1.519, -0.5), (-1.283e-08, 1.325, 0.07203), (0.5812, 1.403, -0.5), (0.5069, 1.224, 0.07203), (1.074, 1.074, -0.5), (0.9367, 0.9367, 0.07203), (1.403, 0.5812, -0.5), (1.224, 0.5069, 0.07203), (1.519, -7.218e-08, -0.5), (1.325, -6.202e-08, 0.07203), (1.403, -0.5812, -0.5), (1.224, -0.5069, 0.07203), (1.074, -1.074, -0.5), (0.9367, -0.9367, 0.07203), (0.5812, -1.403, -0.5), (0.5069, -1.224, 0.07203), (2.1e-07, -1.519, -0.5), (1.872e-07, -1.325, 0.07203), (-0.5812, -1.403, -0.5), (-0.5069, -1.224, 0.07203), (-1.074, -1.074, -0.5), (-0.9367, -0.9367, 0.07203), (-1.403, -0.5812, -0.5), (-1.224, -0.5069, 0.07203), (-1.519, 1.231e-08, -0.5), (-1.325, 1.168e-08, 0.07203), (-1.403, 0.5812, -0.5), (-1.224, 0.5069, 0.07203), (-1.074, 1.074, -0.5), (-0.9367, 0.9367, 0.07203), (-0.5812, 1.403, -0.5), (-0.5069, 1.224, 0.07203), (0.4216, 1.018, 0.8604), (4.375e-09, 1.102, 0.8604), (0.779, 0.779, 0.8604), (1.018, 0.4216, 0.8604), (1.102, -5.535e-08, 0.8604), (1.018, -0.4216, 0.8604), (0.779, -0.779, 0.8604), (0.4216, -1.018, 0.8604), (1.707e-07, -1.102, 0.8604), (-0.4216, -1.018, 0.8604), (-0.779, -0.779, 0.8604), (-1.018, -0.4216, 0.8604), (-1.102, 5.951e-09, 0.8604), (-1.018, 0.4216, 0.8604), (-0.779, 0.779, 0.8604), (-0.4216, 1.018, 0.8604), (0.3666, 0.8851, 1.491), (-4.438e-08, 0.958, 1.491), (0.6774, 0.6774, 1.491), (0.8851, 0.3666, 1.491), (0.958, -4.91e-08, 1.491), (0.8851, -0.3666, 1.491), (0.6774, -0.6774, 1.491), (0.3666, -0.8851, 1.491), (1.003e-07, -0.958, 1.491), (-0.3666, -0.8851, 1.491), (-0.6774, -0.6774, 1.491), (-0.8851, -0.3666, 1.491), (-0.958, 4.203e-09, 1.491), (-0.8851, 0.3666, 1.491), (-0.6774, 0.6774, 1.491), (-0.3666, 0.8851, 1.491), (0.3473, 0.8385, 2.144), (1.638e-08, 0.9076, 2.144), (0.6418, 0.6418, 2.144), (0.8385, 0.3473, 2.144), (0.9076, -4.573e-08, 2.144), (0.8385, -0.3473, 2.144), (0.6418, -0.6418, 2.144), (0.3473, -0.8385, 2.144), (1.534e-07, -0.9076, 2.144), (-0.3473, -0.8385, 2.144), (-0.6418, -0.6418, 2.144), (-0.8385, -0.3473, 2.144), (-0.9076, 4.766e-09, 2.144), (-0.8385, 0.3473, 2.144), (-0.6418, 0.6418, 2.144), (-0.3473, 0.8385, 2.144), (0.3532, 0.8527, 2.888), (7.513e-08, 0.923, 2.888), (0.6527, 0.6527, 2.888), (0.8527, 0.3532, 2.888), (0.923, -4.638e-08, 2.888), (0.8527, -0.3532, 2.888), (0.6527, -0.6527, 2.888), (0.3532, -0.8527, 2.888), (2.145e-07, -0.923, 2.888), (-0.3532, -0.8527, 2.888), (-0.6527, -0.6527, 2.888), (-0.8527, -0.3532, 2.888), (-0.923, 4.973e-09, 2.888), (-0.8527, 0.3532, 2.888), (-0.6527, 0.6527, 2.888), (-0.3532, 0.8527, 2.888), (0.3628, 0.8758, 3.316), (7.363e-08, 0.9479, 3.316), (0.6703, 0.6703, 3.316), (0.8758, 0.3628, 3.316), (0.9479, -4.763e-08, 3.316), (0.8758, -0.3628, 3.316), (0.6703, -0.6703, 3.316), (0.3628, -0.8758, 3.316), (2.168e-07, -0.9479, 3.316), (-0.3628, -0.8758, 3.316), (-0.6703, -0.6703, 3.316), (-0.8758, -0.3628, 3.316), (-0.9479, 5.107e-09, 3.316), (-0.8758, 0.3628, 3.316), (-0.6703, 0.6703, 3.316), (-0.3628, 0.8758, 3.316)], [], [(0, 1, 3, 2), (2, 3, 5, 4), (4, 5, 7, 6), (6, 7, 9, 8), (8, 9, 11, 10), (10, 11, 13, 12), (12, 13, 15, 14), (14, 15, 17, 16), (16, 17, 19, 18), (18, 19, 21, 20), (20, 21, 23, 22), (22, 23, 25, 24), (24, 25, 27, 26), (26, 27, 29, 28), (5, 3, 32, 34), (28, 29, 31, 30), (30, 31, 1, 0), (0, 2, 4, 6, 8, 10, 12, 14, 16, 18, 20, 22, 24, 26, 28, 30), (42, 41, 57, 58), (15, 13, 38, 39), (25, 23, 43, 44), (11, 9, 36, 37), (21, 19, 41, 42), (31, 29, 46, 47), (7, 5, 34, 35), (17, 15, 39, 40), (27, 25, 44, 45), (3, 1, 33, 32), (13, 11, 37, 38), (23, 21, 42, 43), (1, 31, 47, 33), (9, 7, 35, 36), (19, 17, 40, 41), (29, 27, 45, 46), (63, 62, 78, 79), (35, 34, 50, 51), (43, 42, 58, 59), (36, 35, 51, 52), (44, 43, 59, 60), (37, 36, 52, 53), (45, 44, 60, 61), (38, 37, 53, 54), (46, 45, 61, 62), (39, 38, 54, 55), (47, 46, 62, 63), (40, 39, 55, 56), (32, 33, 49, 48), (33, 47, 63, 49), (41, 40, 56, 57), (34, 32, 48, 50), (69, 68, 84, 85), (56, 55, 71, 72), (48, 49, 65, 64), (49, 63, 79, 65), (57, 56, 72, 73), (50, 48, 64, 66), (58, 57, 73, 74), (51, 50, 66, 67), (59, 58, 74, 75), (52, 51, 67, 68), (60, 59, 75, 76), (53, 52, 68, 69), (61, 60, 76, 77), (54, 53, 69, 70), (62, 61, 77, 78), (55, 54, 70, 71), (90, 89, 105, 106), (77, 76, 92, 93), (70, 69, 85, 86), (78, 77, 93, 94), (71, 70, 86, 87), (79, 78, 94, 95), (72, 71, 87, 88), (64, 65, 81, 80), (65, 79, 95, 81), (73, 72, 88, 89), (66, 64, 80, 82), (74, 73, 89, 90), (67, 66, 82, 83), (75, 74, 90, 91), (68, 67, 83, 84), (76, 75, 91, 92), (83, 82, 98, 99), (91, 90, 106, 107), (84, 83, 99, 100), (92, 91, 107, 108), (85, 84, 100, 101), (93, 92, 108, 109), (86, 85, 101, 102), (94, 93, 109, 110), (87, 86, 102, 103), (95, 94, 110, 111), (88, 87, 103, 104), (80, 81, 97, 96), (81, 95, 111, 97), (89, 88, 104, 105), (82, 80, 96, 98)])
me_cylinder_002.polygons.foreach_set('use_smooth', [True] * 97)
_uv = me_cylinder_002.uv_layers.new(name='UVMap')
_uv.uv.foreach_set('vector', [0.5002, 0.3444, 0.4763, 0.4314, 0.4241, 0.407, 0.4409, 0.3153, 0.4409, 0.3153, 0.4241, 0.407, 0.3695, 0.3901, 0.38, 0.2959, 0.38, 0.2959, 0.3695, 0.3901, 0.3133, 0.3806, 0.318, 0.2849, 0.318, 0.2849, 0.3133, 0.3806, 0.2564, 0.3781, 0.2555, 0.2819, 0.2555, 0.2819, 0.2564, 0.3781, 0.1995, 0.3826, 0.1929, 0.2868, 0.1929, 0.2868, 0.1995, 0.3826, 0.1431, 0.3943, 0.1306, 0.3, 0.1306, 0.3, 0.1431, 0.3943, 0.088, 0.4134, 0.06933, 0.3218, 0.06933, 0.3218, 0.088, 0.4134, 0.03503, 0.4403, 0.009847, 0.3531, 0.5029, 0.352, 0.4785, 0.4381, 0.4273, 0.4125, 0.4449, 0.3216, 0.4449, 0.3216, 0.4273, 0.4125, 0.3737, 0.3945, 0.3851, 0.3008, 0.3851, 0.3008, 0.3737, 0.3945, 0.3185, 0.3836, 0.3242, 0.2883, 0.3242, 0.2883, 0.3185, 0.3836, 0.2626, 0.3797, 0.2626, 0.2839, 0.2626, 0.2839, 0.2626, 0.3797, 0.2064, 0.3829, 0.2009, 0.2873, 0.2009, 0.2873, 0.2064, 0.3829, 0.1508, 0.3932, 0.1395, 0.2989, 0.3695, 0.3901, 0.4241, 0.407, 0.4029, 0.5342, 0.3557, 0.5226, 0.1395, 0.2989, 0.1508, 0.3932, 0.09633, 0.4109, 0.07894, 0.3192, 0.07894, 0.3192, 0.09633, 0.4109, 0.04388, 0.4364, 0.02004, 0.3489, 0.8224, 0.3209, 0.8498, 0.3334, 0.8708, 0.3564, 0.8822, 0.3865, 0.8822, 0.4191, 0.8708, 0.4493, 0.8498, 0.4723, 0.8224, 0.4848, 0.7927, 0.4848, 0.7653, 0.4723, 0.7443, 0.4493, 0.7329, 0.4191, 0.7329, 0.3865, 0.7443, 0.3564, 0.7653, 0.3334, 0.7927, 0.3209, 0.3587, 0.5261, 0.4051, 0.5389, 0.3911, 0.6425, 0.3492, 0.6345, 0.088, 0.4134, 0.1431, 0.3943, 0.1593, 0.5275, 0.112, 0.5418, 0.2626, 0.3797, 0.3185, 0.3836, 0.3108, 0.5184, 0.2621, 0.5159, 0.1995, 0.3826, 0.2564, 0.3781, 0.2575, 0.5147, 0.208, 0.5185, 0.3737, 0.3945, 0.4273, 0.4125, 0.4051, 0.5389, 0.3587, 0.5261, 0.09633, 0.4109, 0.1508, 0.3932, 0.1652, 0.5263, 0.1186, 0.5394, 0.3133, 0.3806, 0.3695, 0.3901, 0.3557, 0.5226, 0.307, 0.5161, 0.03503, 0.4403, 0.088, 0.4134, 0.112, 0.5418, 0.06693, 0.5615, 0.2064, 0.3829, 0.2626, 0.3797, 0.2621, 0.5159, 0.2133, 0.5185, 0.4241, 0.407, 0.4763, 0.4314, 0.4477, 0.5511, 0.4029, 0.5342, 0.1431, 0.3943, 0.1995, 0.3826, 0.208, 0.5185, 0.1593, 0.5275, 0.3185, 0.3836, 0.3737, 0.3945, 0.3587, 0.5261, 0.3108, 0.5184, 0.04388, 0.4364, 0.09633, 0.4109, 0.1186, 0.5394, 0.07397, 0.5579, 0.2564, 0.3781, 0.3133, 0.3806, 0.307, 0.5161, 0.2575, 0.5147, 0.4273, 0.4125, 0.4785, 0.4381, 0.449, 0.5567, 0.4051, 0.5389, 0.1508, 0.3932, 0.2064, 0.3829, 0.2133, 0.5185, 0.1652, 0.5263, 0.1328, 0.6438, 0.1746, 0.6352, 0.1806, 0.7461, 0.1416, 0.7505, 0.307, 0.5161, 0.3557, 0.5226, 0.3472, 0.6316, 0.3031, 0.6277, 0.3108, 0.5184, 0.3587, 0.5261, 0.3492, 0.6345, 0.3058, 0.6296, 0.2575, 0.5147, 0.307, 0.5161, 0.3031, 0.6277, 0.2585, 0.6272, 0.2621, 0.5159, 0.3108, 0.5184, 0.3058, 0.6296, 0.2618, 0.628, 0.208, 0.5185, 0.2575, 0.5147, 0.2585, 0.6272, 0.2138, 0.6301, 0.2133, 0.5185, 0.2621, 0.5159, 0.2618, 0.628, 0.2179, 0.6299, 0.1593, 0.5275, 0.208, 0.5185, 0.2138, 0.6301, 0.17, 0.6365, 0.1652, 0.5263, 0.2133, 0.5185, 0.2179, 0.6299, 0.1746, 0.6352, 0.112, 0.5418, 0.1593, 0.5275, 0.17, 0.6365, 0.1277, 0.6462, 0.1186, 0.5394, 0.1652, 0.5263, 0.1746, 0.6352, 0.1328, 0.6438, 0.06693, 0.5615, 0.112, 0.5418, 0.1277, 0.6462, 0.08757, 0.6589, 0.4029, 0.5342, 0.4477, 0.5511, 0.4304, 0.6485, 0.3899, 0.6386, 0.07397, 0.5579, 0.1186, 0.5394, 0.1328, 0.6438, 0.09322, 0.6555, 0.4051, 0.5389, 0.449, 0.5567, 0.4309, 0.6534, 0.3911, 0.6425, 0.3557, 0.5226, 0.4029, 0.5342, 0.3899, 0.6386, 0.3472, 0.6316, 0.218, 0.7439, 0.2594, 0.742, 0.26, 0.867, 0.2204, 0.8677, 0.08757, 0.6589, 0.1277, 0.6462, 0.1377, 0.7529, 0.0998, 0.7593, 0.3899, 0.6386, 0.4304, 0.6485, 0.4215, 0.7514, 0.3825, 0.7471, 0.09322, 0.6555, 0.1328, 0.6438, 0.1416, 0.7505, 0.1042, 0.7559, 0.3911, 0.6425, 0.4309, 0.6534, 0.421, 0.7557, 0.3826, 0.7505, 0.3472, 0.6316, 0.3899, 0.6386, 0.3825, 0.7471, 0.3421, 0.7439, 0.3492, 0.6345, 0.3911, 0.6425, 0.3826, 0.7505, 0.3429, 0.7463, 0.3031, 0.6277, 0.3472, 0.6316, 0.3421, 0.7439, 0.3009, 0.7421, 0.3058, 0.6296, 0.3492, 0.6345, 0.3429, 0.7463, 0.3024, 0.7435, 0.2585, 0.6272, 0.3031, 0.6277, 0.3009, 0.7421, 0.2594, 0.742, 0.2618, 0.628, 0.3058, 0.6296, 0.3024, 0.7435, 0.2615, 0.7425, 0.2138, 0.6301, 0.2585, 0.6272, 0.2594, 0.742, 0.218, 0.7439, 0.2179, 0.6299, 0.2618, 0.628, 0.2615, 0.7425, 0.2208, 0.7433, 0.17, 0.6365, 0.2138, 0.6301, 0.218, 0.7439, 0.1773, 0.7476, 0.1746, 0.6352, 0.2179, 0.6299, 0.2208, 0.7433, 0.1806, 0.7461, 0.1277, 0.6462, 0.17, 0.6365, 0.1773, 0.7476, 0.1377, 0.7529, 0.3394, 0.8701, 0.3785, 0.8724, 0.3771, 0.9412, 0.3377, 0.939, 0.2208, 0.7433, 0.2615, 0.7425, 0.2608, 0.8671, 0.2217, 0.8668, 0.1773, 0.7476, 0.218, 0.7439, 0.2204, 0.8677, 0.1812, 0.8693, 0.1806, 0.7461, 0.2208, 0.7433, 0.2217, 0.8668, 0.1831, 0.8675, 0.1377, 0.7529, 0.1773, 0.7476, 0.1812, 0.8693, 0.1425, 0.8715, 0.1416, 0.7505, 0.1806, 0.7461, 0.1831, 0.8675, 0.145, 0.8688, 0.0998, 0.7593, 0.1377, 0.7529, 0.1425, 0.8715, 0.1047, 0.8738, 0.3825, 0.7471, 0.4215, 0.7514, 0.4192, 0.8705, 0.3797, 0.8695, 0.1042, 0.7559, 0.1416, 0.7505, 0.145, 0.8688, 0.1078, 0.8702, 0.3826, 0.7505, 0.421, 0.7557, 0.4174, 0.8744, 0.3785, 0.8724, 0.3421, 0.7439, 0.3825, 0.7471, 0.3797, 0.8695, 0.3399, 0.8682, 0.3429, 0.7463, 0.3826, 0.7505, 0.3785, 0.8724, 0.3394, 0.8701, 0.3009, 0.7421, 0.3421, 0.7439, 0.3399, 0.8682, 0.2999, 0.8672, 0.3024, 0.7435, 0.3429, 0.7463, 0.3394, 0.8701, 0.3, 0.8682, 0.2594, 0.742, 0.3009, 0.7421, 0.2999, 0.8672, 0.26, 0.867, 0.2615, 0.7425, 0.3024, 0.7435, 0.3, 0.8682, 0.2608, 0.8671, 0.2999, 0.8672, 0.3399, 0.8682, 0.339, 0.9372, 0.2993, 0.936, 0.3, 0.8682, 0.3394, 0.8701, 0.3377, 0.939, 0.2987, 0.9368, 0.26, 0.867, 0.2999, 0.8672, 0.2993, 0.936, 0.26, 0.9354, 0.2608, 0.8671, 0.3, 0.8682, 0.2987, 0.9368, 0.26, 0.9352, 0.2204, 0.8677, 0.26, 0.867, 0.26, 0.9354, 0.221, 0.9355, 0.2217, 0.8668, 0.2608, 0.8671, 0.26, 0.9352, 0.2215, 0.9344, 0.1812, 0.8693, 0.2204, 0.8677, 0.221, 0.9355, 0.1823, 0.9364, 0.1831, 0.8675, 0.2217, 0.8668, 0.2215, 0.9344, 0.1834, 0.9343, 0.1425, 0.8715, 0.1812, 0.8693, 0.1823, 0.9364, 0.1438, 0.9378, 0.145, 0.8688, 0.1831, 0.8675, 0.1834, 0.9343, 0.1456, 0.9348, 0.1047, 0.8738, 0.1425, 0.8715, 0.1438, 0.9378, 0.1055, 0.9392, 0.3797, 0.8695, 0.4192, 0.8705, 0.4192, 0.9392, 0.379, 0.9385, 0.1078, 0.8702, 0.145, 0.8688, 0.1456, 0.9348, 0.1079, 0.9353, 0.3785, 0.8724, 0.4174, 0.8744, 0.4167, 0.9428, 0.3771, 0.9412, 0.3399, 0.8682, 0.3797, 0.8695, 0.379, 0.9385, 0.339, 0.9372])
me_cylinder_002.use_remesh_preserve_volume = False
me_cylinder_002.use_remesh_preserve_attributes = False
me_cylinder_002.use_mirror_vertex_groups = False
me_cylinder_002.update()

# ---- objects
ob_cylinder_005 = bpy.data.objects.new('Cylinder.005', me_cylinder_001)
ob_cylinder_004 = bpy.data.objects.new('Cylinder.004', me_cylinder_000)
ob_cylinder_003 = bpy.data.objects.new('Cylinder.003', me_cylinder_005)
ob_cylinder_000 = bpy.data.objects.new('Cylinder.000', me_cylinder_004)
ob_cylinder_002 = bpy.data.objects.new('Cylinder.002', me_cylinder_003)
ob_cube = bpy.data.objects.new('Cube', me_cube_001)
ob_cylinder_001 = bpy.data.objects.new('Cylinder.001', me_cylinder_002)

# ---- transforms, parenting, visibility, modifiers, constraints
ob_cylinder_005.location = (0.0, -0.1024, 0.5)
ob_cylinder_005.lineart.crease_threshold = 0.0
ob_cylinder_004.location = (0.0, 3.244, 0.5)
ob_cylinder_004.lineart.crease_threshold = 0.0
ob_cylinder_003.location = (0.0, -0.1024, 0.5)
ob_cylinder_003.lineart.crease_threshold = 0.0
ob_cylinder_000.location = (0.0, 3.244, 0.5)
ob_cylinder_000.hide_viewport = True
ob_cylinder_000.lineart.crease_threshold = 0.0
ob_cylinder_002.location = (2.409, 2.965, 0.5)
ob_cylinder_002.scale = (0.3898, 0.3898, 1.0)
ob_cylinder_002.lineart.crease_threshold = 0.0
ob_cube.location = (2.114, 1.415, 0.0)
ob_cube.lineart.crease_threshold = 0.0
ob_cylinder_001.location = (0.0, 3.244, 0.5)
ob_cylinder_001.lineart.crease_threshold = 0.0

# ---- collection membership
col_collection_1.objects.link(ob_cylinder_005)
col_collection_1.objects.link(ob_cylinder_004)
col_collection_1.objects.link(ob_cylinder_003)
col_collection_1.objects.link(ob_cylinder_000)
col_collection_1.objects.link(ob_cylinder_002)
col_collection_1.objects.link(ob_cube)
col_collection_1.objects.link(ob_cylinder_001)

# ---- scene / render settings (as saved in the file)
scene.frame_start = 1; scene.frame_end = 250; scene.frame_set(1)
scene.render.engine = 'BLENDER_EEVEE_NEXT'
scene.render.resolution_percentage = 50
scene.render.dither_intensity = 0.0
scene.cycles.use_denoising = False
scene.cycles.samples = 128
scene.cycles.sampling_pattern = 'TABULATED_SOBOL'
scene.cycles.use_adaptive_sampling = False
scene.cycles.use_light_tree = False
scene.cycles.blur_glossy = 0.0
scene.cycles.sample_clamp_indirect = 0.0
scene.view_settings.view_transform = 'Standard'
bpy.context.view_layer.update()

# ---- added for rendering (the .blend has no active camera and no usable light): camera, sun
cam_auto = bpy.data.cameras.new('AutoCamera')
cam_auto.lens = 50.0
cam_auto.sensor_width = 36.0
cam_auto.clip_end = 1000.0
ob_auto_camera = bpy.data.objects.new('AutoCamera', cam_auto)
scene.collection.objects.link(ob_auto_camera)
ob_auto_camera.location = (9.33955, -8.54358, 8.40068)
ob_auto_camera.rotation_euler = (1.09748, -7.21219e-08, 0.694738)
scene.camera = ob_auto_camera
light_auto_sun = bpy.data.lights.new('AutoSun', 'SUN')
light_auto_sun.energy = 3.0
light_auto_sun.angle = 0.0523599
ob_auto_sun = bpy.data.objects.new('AutoSun', light_auto_sun)
scene.collection.objects.link(ob_auto_sun)
ob_auto_sun.rotation_euler = (0.872665, 0.174533, 0.523599)
bpy.context.view_layer.update()
